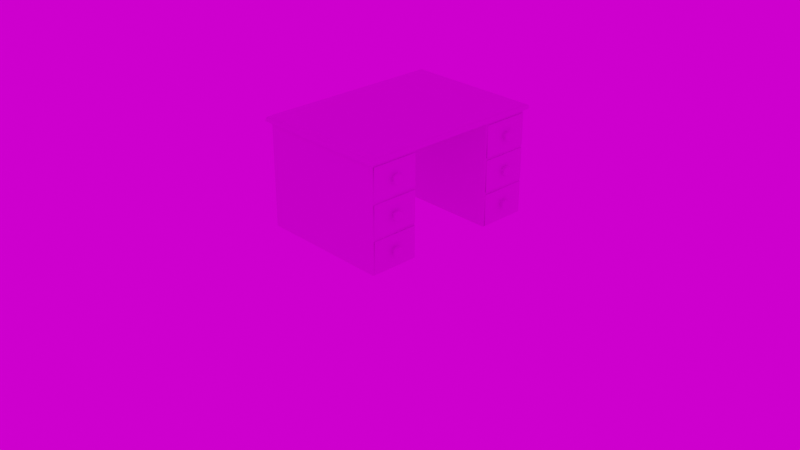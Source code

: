 # Source: OfficeDesk_nib_v02.blend  (saved by Blender 4.1.23; exported with 4.5.12 LTS)
import bpy
from mathutils import Matrix  # noqa: F401  (used for matrix-valued properties, if any)

bpy.ops.wm.read_factory_settings(use_empty=True)
scene = bpy.context.scene
scene.name = 'Scene'

# ---- collections
col_collection = bpy.data.collections.new('Collection'); scene.collection.children.link(col_collection)
col_extras = bpy.data.collections.new('Extras'); scene.collection.children.link(col_extras)
col_backup = bpy.data.collections.new('Backup'); scene.collection.children.link(col_backup)

# ---- images (referenced by path relative to the original .blend; pixels are not part of the script)
import os
ASSET_DIR = os.environ.get("B2B_ASSET_DIR", "")  # directory of the original .blend (textures are referenced by path, not embedded)
HERE = os.path.dirname(os.path.abspath(__file__))  # packed textures are extracted next to this script under _unpacked/

def load_image(name, relpath, width, height, colorspace="sRGB"):
    """Load a texture the original file referenced (path relative to the .blend, or extracted next to this script)."""
    p = next((c for c in (os.path.join(HERE, relpath), os.path.join(ASSET_DIR, relpath)) if relpath and os.path.exists(c)), "")
    if p:
        img = bpy.data.images.load(p, check_existing=True)
        img.name = name
    else:  # same state as the original file: an image datablock whose file is absent (Cycles renders it pink)
        img = bpy.data.images.new(name, width, height)
        img.source = "FILE"
        img.filepath = "//" + (relpath or name)
    img.colorspace_settings.name = colorspace
    return img
img_abandoned_slipway_1k_hdr = load_image('abandoned_slipway_1k.hdr', 'abandoned_slipway_1k.hdr', 1024, 1024, 'Linear Rec.709')

# ---- materials (node trees are filled in below, after node groups)
mat_material = bpy.data.materials.new('Material')
mat_material.alpha_threshold = 0.0
mat_material.roughness = 0.5
mat_material.line_color = (0.0, 0.0, 0.0, 1.0)

# ---- node groups
ng_auto_smooth = bpy.data.node_groups.new('Auto Smooth', 'GeometryNodeTree')
_s = ng_auto_smooth.interface.new_socket(name='Geometry', in_out='OUTPUT', socket_type='NodeSocketGeometry')
_s = ng_auto_smooth.interface.new_socket(name='Geometry', in_out='INPUT', socket_type='NodeSocketGeometry')
_s = ng_auto_smooth.interface.new_socket(name='Angle', in_out='INPUT', socket_type='NodeSocketFloat')
_s.subtype = 'ANGLE'
_s.min_value = 0.0
_s.max_value = 3.142
ng_auto_smooth.is_modifier = True
_N = ng_auto_smooth.nodes; _L = ng_auto_smooth.links
n0 = _N.new('NodeGroupOutput'); n0.name = 'Group Output'; n0.location = (480, -100)
n1 = _N.new('NodeGroupInput'); n1.name = 'Group Input'; n1.location = (-420, -300)
n2 = _N.new('NodeGroupInput'); n2.name = 'Group Input.001'; n2.location = (-60, -100)
n3 = _N.new('GeometryNodeSetShadeSmooth'); n3.name = 'Set Shade Smooth'; n3.location = (120, -100)
n3.domain = 'EDGE'
n4 = _N.new('GeometryNodeSetShadeSmooth'); n4.name = 'Set Shade Smooth.001'; n4.location = (300, -100)
n5 = _N.new('GeometryNodeInputMeshEdgeAngle'); n5.name = 'Edge Angle'; n5.location = (-420, -220)
n6 = _N.new('GeometryNodeInputEdgeSmooth'); n6.name = 'Is Edge Smooth'; n6.location = (-60, -160)
n7 = _N.new('GeometryNodeInputShadeSmooth'); n7.name = 'Is Face Smooth'; n7.location = (-240, -340)
n8 = _N.new('FunctionNodeBooleanMath'); n8.name = 'Boolean Math'; n8.location = (-60, -220)
n9 = _N.new('FunctionNodeCompare'); n9.name = 'Compare'; n9.location = (-240, -180)
n9.operation = 'LESS_EQUAL'
_L.new(n5.outputs[0], n9.inputs[0])
_L.new(n4.outputs[0], n0.inputs[0])
_L.new(n1.outputs[1], n9.inputs[1])
_L.new(n9.outputs[0], n8.inputs[0])
_L.new(n7.outputs[0], n8.inputs[1])
_L.new(n2.outputs[0], n3.inputs[0])
_L.new(n6.outputs[0], n3.inputs[1])
_L.new(n3.outputs[0], n4.inputs[0])
_L.new(n8.outputs[0], n3.inputs[2])
n0.is_active_output = True

# ---- material node trees
mat_material.use_nodes = True; mat_material.node_tree.nodes.clear()
_N = mat_material.node_tree.nodes; _L = mat_material.node_tree.links
n0 = _N.new('ShaderNodeOutputMaterial'); n0.name = 'Material Output'; n0.location = (300, 300)
n1 = _N.new('ShaderNodeBsdfPrincipled'); n1.name = 'Principled BSDF'; n1.location = (10, 300)
n1.distribution = 'GGX'
n1.subsurface_method = 'RANDOM_WALK_SKIN'
n1.inputs[3].default_value = 1.45
n1.inputs[27].default_value = (0.0, 0.0, 0.0, 1.0)
n1.inputs[28].default_value = 1.0
_L.new(n1.outputs[0], n0.inputs[0])
n0.is_active_output = True

# ---- world
world_world = bpy.data.worlds.new('World'); scene.world = world_world
world_world.use_nodes = True; world_world.node_tree.nodes.clear()
_N = world_world.node_tree.nodes; _L = world_world.node_tree.links
n0 = _N.new('ShaderNodeOutputWorld'); n0.name = 'World Output'; n0.location = (300, 300)
n1 = _N.new('ShaderNodeBackground'); n1.name = 'Background'; n1.location = (10, 300)
n2 = _N.new('ShaderNodeMapping'); n2.name = 'Mapping'; n2.location = (-450, 260)
n3 = _N.new('ShaderNodeTexCoord'); n3.name = 'Texture Coordinate'; n3.location = (-630, 260)
n4 = _N.new('ShaderNodeTexEnvironment'); n4.name = 'Environment Texture'; n4.location = (-270, 260)
n4.image = img_abandoned_slipway_1k_hdr
_L.new(n1.outputs[0], n0.inputs[0])
_L.new(n2.outputs[0], n4.inputs[0])
_L.new(n3.outputs[0], n2.inputs[0])
_L.new(n4.outputs[0], n1.inputs[0])
n0.is_active_output = True
world_world.color = (0.05088, 0.05088, 0.05088)
world_world.use_sun_shadow = False
world_world.sun_shadow_jitter_overblur = 0.0

# ---- cameras
cam_camera = bpy.data.cameras.new('Camera')
cam_camera.clip_end = 100.0
cam_camera.ortho_scale = 7.314

# ---- lights
light_light = bpy.data.lights.new('Light', 'POINT')
light_light.transmission_factor = 0.0
light_light.use_soft_falloff = False
light_light.energy = 1000.0
light_light.shadow_soft_size = 0.1
light_light.shadow_maximum_resolution = 0.006
light_light.use_absolute_resolution = True

# ---- meshes
me_cube = bpy.data.meshes.new('Cube')
me_cube.from_pydata([(0.7172, 1.0, 0.1), (0.7172, 1.0, -1.0), (0.7172, -1.0, 0.1), (0.7172, -1.0, -1.0), (-0.7172, 1.0, 0.1), (-0.7172, 1.0, -1.0), (-0.7172, -1.0, 0.1), (-0.7172, -1.0, -1.0), (-0.7172, 0.4726, -1.0), (-0.7172, -0.4726, -1.0), (0.7172, 0.4726, 0.1), (0.7172, -0.4726, 0.1), (-0.7172, -0.4726, 0.1), (-0.7172, 0.4726, 0.1), (0.7172, -0.4726, -1.0), (0.7172, 0.4726, -1.0), (0.7172, -1.0, 0.1), (-0.7172, -1.0, 0.1), (0.7172, -0.4726, 0.1), (-0.7172, 0.4726, 0.1), (-0.7172, 1.0, 0.1), (0.7172, 1.0, 0.1), (0.7172, 0.4726, 0.1), (-0.7172, -0.4726, 0.1), (0.7172, -1.0, 0.1649), (-0.7172, -1.0, 0.1649), (0.7172, -0.4726, 0.1649), (-0.7172, 0.4726, 0.1649), (-0.7172, 1.0, 0.1649), (0.7172, 1.0, 0.1649), (0.7172, 0.4726, 0.1649), (-0.7172, -0.4726, 0.1649), (0.7558, -1.054, 0.1246), (-0.7558, -1.054, 0.1246), (0.7558, -0.498, 0.1246), (-0.7558, 0.498, 0.1246), (-0.7558, 1.054, 0.1246), (0.7558, 1.054, 0.1246), (0.7558, 0.498, 0.1246), (-0.7558, -0.498, 0.1246), (0.7463, 0.4918, 0.1649), (0.7463, 1.041, 0.1649), (0.7463, -1.041, 0.1649), (-0.7463, -1.041, 0.1649), (0.7463, -0.4918, 0.1649), (-0.7463, 0.4918, 0.1649), (-0.7463, 1.041, 0.1649), (-0.7463, -0.4918, 0.1649), (0.7172, -1.0, 0.1825), (-0.7172, -1.0, 0.1825), (0.7172, -0.4726, 0.1825), (-0.7172, 0.4726, 0.1825), (-0.7172, 1.0, 0.1825), (0.7172, 1.0, 0.1825), (0.7172, 0.4726, 0.1825), (-0.7172, -0.4726, 0.1825), (-0.7172, -1.0, -0.6333), (-0.7172, -1.0, -0.2667), (0.7172, -1.0, -0.2667), (0.7172, -1.0, -0.6333), (0.7172, -0.4726, -0.2667), (0.7172, -0.4726, -0.6333), (-0.7172, -0.4726, -0.2667), (-0.7172, -0.4726, -0.6333), (0.7172, 1.0, -0.2667), (0.7172, 1.0, -0.6333), (-0.7172, 1.0, -0.2667), (-0.7172, 1.0, -0.6333), (0.7172, 0.4726, -0.2667), (0.7172, 0.4726, -0.6333), (-0.7172, 0.4726, -0.2667), (-0.7172, 0.4726, -0.6333), (0.7172, -0.4958, -0.2434), (0.7172, -0.4958, 0.07677), (0.7172, -0.9768, 0.07677), (0.7172, -0.9768, -0.2434), (0.7172, 0.9768, -0.2434), (0.7172, 0.9768, 0.07677), (0.7172, 0.4958, 0.07677), (0.7172, 0.4958, -0.2434), (0.7172, -0.4958, -0.9768), (0.7172, -0.4958, -0.6566), (0.7172, -0.9768, -0.6566), (0.7172, -0.9768, -0.9768), (0.7172, -0.4958, -0.6101), (0.7172, -0.4958, -0.2899), (0.7172, -0.9768, -0.2899), (0.7172, -0.9768, -0.6101), (0.7172, 0.9768, -0.9768), (0.7172, 0.9768, -0.6566), (0.7172, 0.4958, -0.6566), (0.7172, 0.4958, -0.9768), (0.7172, 0.9768, -0.6101), (0.7172, 0.9768, -0.2899), (0.7172, 0.4958, -0.2899), (0.7172, 0.4958, -0.6101), (-0.5616, -0.4958, 0.07677), (-0.5616, -0.4958, -0.2434), (-0.5616, -0.9768, -0.2434), (-0.5616, -0.9768, 0.07677), (-0.5616, 0.9768, 0.07677), (-0.5616, 0.9768, -0.2434), (-0.5616, 0.4958, -0.2434), (-0.5616, 0.4958, 0.07677), (-0.5616, -0.4958, -0.6566), (-0.5616, -0.4958, -0.9768), (-0.5616, -0.9768, -0.9768), (-0.5616, -0.9768, -0.6566), (-0.5616, -0.4958, -0.2899), (-0.5616, -0.4958, -0.6101), (-0.5616, -0.9768, -0.6101), (-0.5616, -0.9768, -0.2899), (-0.5616, 0.9768, -0.6566), (-0.5616, 0.9768, -0.9768), (-0.5616, 0.4958, -0.9768), (-0.5616, 0.4958, -0.6566), (-0.5616, 0.9768, -0.2899), (-0.5616, 0.9768, -0.6101), (-0.5616, 0.4958, -0.6101), (-0.5616, 0.4958, -0.2899)], [], [(6, 2, 16, 17), (58, 2, 6, 57), (70, 13, 4, 66), (9, 14, 3, 7), (84, 85, 108, 109), (66, 4, 0, 64), (79, 76, 101, 102), (5, 1, 15, 8), (57, 6, 12, 62), (13, 12, 23, 19), (0, 4, 20, 21), (18, 22, 38, 34), (28, 29, 41, 46), (22, 21, 37, 38), (11, 10, 22, 18), (4, 13, 19, 20), (2, 11, 18, 16), (12, 6, 17, 23), (10, 0, 21, 22), (31, 25, 49, 55), (24, 26, 50, 48), (29, 28, 52, 53), (27, 28, 46, 45), (21, 20, 36, 37), (26, 24, 42, 44), (20, 19, 35, 36), (24, 25, 43, 42), (33, 32, 42, 43), (36, 35, 45, 46), (38, 37, 41, 40), (35, 39, 47, 45), (34, 38, 40, 44), (37, 36, 46, 41), (32, 34, 44, 42), (39, 33, 43, 47), (29, 30, 40, 41), (23, 17, 33, 39), (30, 26, 44, 40), (19, 23, 39, 35), (25, 31, 47, 43), (17, 16, 32, 33), (31, 27, 45, 47), (16, 18, 34, 32), (61, 14, 9, 63), (68, 10, 13, 70), (10, 11, 12, 13), (50, 55, 49, 48), (53, 52, 51, 54), (54, 51, 55, 50), (30, 29, 53, 54), (28, 27, 51, 52), (25, 24, 48, 49), (27, 31, 55, 51), (26, 30, 54, 50), (11, 60, 62, 12), (60, 61, 63, 62), (7, 56, 63, 9), (56, 57, 62, 63), (80, 81, 104, 105), (75, 72, 97, 98), (3, 59, 56, 7), (59, 58, 57, 56), (15, 69, 71, 8), (69, 68, 70, 71), (76, 77, 100, 101), (72, 73, 96, 97), (5, 67, 65, 1), (67, 66, 64, 65), (8, 71, 67, 5), (71, 70, 66, 67), (60, 11, 73, 72), (11, 2, 74, 73), (2, 58, 75, 74), (58, 60, 72, 75), (64, 0, 77, 76), (0, 10, 78, 77), (10, 68, 79, 78), (68, 64, 76, 79), (14, 61, 81, 80), (61, 59, 82, 81), (59, 3, 83, 82), (3, 14, 80, 83), (61, 60, 85, 84), (60, 58, 86, 85), (58, 59, 87, 86), (59, 61, 84, 87), (1, 65, 89, 88), (65, 69, 90, 89), (69, 15, 91, 90), (15, 1, 88, 91), (65, 64, 93, 92), (64, 68, 94, 93), (68, 69, 95, 94), (69, 65, 92, 95), (97, 96, 99, 98), (101, 100, 103, 102), (105, 104, 107, 106), (109, 108, 111, 110), (113, 112, 115, 114), (117, 116, 119, 118), (73, 74, 99, 96), (83, 80, 105, 106), (88, 89, 112, 113), (77, 78, 103, 100), (87, 84, 109, 110), (92, 93, 116, 117), (74, 75, 98, 99), (81, 82, 107, 104), (91, 88, 113, 114), (78, 79, 102, 103), (85, 86, 111, 108), (95, 92, 117, 118), (82, 83, 106, 107), (89, 90, 115, 112), (86, 87, 110, 111), (93, 94, 119, 116), (90, 91, 114, 115), (94, 95, 118, 119)])
me_cube.polygons.foreach_set('use_smooth', [True] * 118)
_uv = me_cube.uv_layers.new(name='UVMap')
_uv.uv.foreach_set('vector', [0.625, 1.0, 0.625, 0.75, 0.625, 0.75, 0.625, 1.0, 0.5417, 0.75, 0.625, 0.75, 0.625, 1.0, 0.5417, 1.0, 0.5417, 0.1667, 0.625, 0.1667, 0.625, 0.25, 0.5417, 0.25, 0.125, 0.6667, 0.375, 0.6667, 0.375, 0.75, 0.125, 0.75, 0.4636, 0.6703, 0.5364, 0.6703, 0.5364, 0.6703, 0.4636, 0.6703, 0.5417, 0.25, 0.625, 0.25, 0.625, 0.5, 0.5417, 0.5, 0.5469, 0.5797, 0.5469, 0.5037, 0.5469, 0.5037, 0.5469, 0.5797, 0.125, 0.5, 0.375, 0.5, 0.375, 0.5833, 0.125, 0.5833, 0.5417, 0.0, 0.625, 0.0, 0.625, 0.08333, 0.5417, 0.08333, 0.625, 0.1667, 0.625, 0.08333, 0.625, 0.08333, 0.625, 0.1667, 0.625, 0.5, 0.625, 0.25, 0.625, 0.25, 0.625, 0.5, 0.625, 0.6667, 0.625, 0.5833, 0.625, 0.5833, 0.625, 0.6667, 0.875, 0.5, 0.625, 0.5, 0.625, 0.5, 0.875, 0.5, 0.625, 0.5833, 0.625, 0.5, 0.625, 0.5, 0.625, 0.5833, 0.625, 0.6667, 0.625, 0.5833, 0.625, 0.5833, 0.625, 0.6667, 0.625, 0.25, 0.625, 0.1667, 0.625, 0.1667, 0.625, 0.25, 0.625, 0.75, 0.625, 0.6667, 0.625, 0.6667, 0.625, 0.75, 0.625, 0.08333, 0.625, 0.0, 0.625, 0.0, 0.625, 0.08333, 0.625, 0.5833, 0.625, 0.5, 0.625, 0.5, 0.625, 0.5833, 0.875, 0.6667, 0.875, 0.75, 0.875, 0.75, 0.875, 0.6667, 0.625, 0.75, 0.625, 0.6667, 0.625, 0.6667, 0.625, 0.75, 0.625, 0.5, 0.875, 0.5, 0.875, 0.5, 0.625, 0.5, 0.875, 0.5833, 0.875, 0.5, 0.875, 0.5, 0.875, 0.5833, 0.625, 0.5, 0.625, 0.25, 0.625, 0.25, 0.625, 0.5, 0.625, 0.6667, 0.625, 0.75, 0.625, 0.75, 0.625, 0.6667, 0.625, 0.25, 0.625, 0.1667, 0.625, 0.1667, 0.625, 0.25, 0.625, 0.75, 0.875, 0.75, 0.875, 0.75, 0.625, 0.75, 0.625, 1.0, 0.625, 0.75, 0.625, 0.75, 0.625, 1.0, 0.625, 0.25, 0.625, 0.1667, 0.625, 0.1667, 0.625, 0.25, 0.625, 0.5833, 0.625, 0.5, 0.625, 0.5, 0.625, 0.5833, 0.625, 0.1667, 0.625, 0.08333, 0.625, 0.08333, 0.625, 0.1667, 0.625, 0.6667, 0.625, 0.5833, 0.625, 0.5833, 0.625, 0.6667, 0.625, 0.5, 0.625, 0.25, 0.625, 0.25, 0.625, 0.5, 0.625, 0.75, 0.625, 0.6667, 0.625, 0.6667, 0.625, 0.75, 0.625, 0.08333, 0.625, 0.0, 0.625, 0.0, 0.625, 0.08333, 0.625, 0.5, 0.625, 0.5833, 0.625, 0.5833, 0.625, 0.5, 0.625, 0.08333, 0.625, 0.0, 0.625, 0.0, 0.625, 0.08333, 0.625, 0.5833, 0.625, 0.6667, 0.625, 0.6667, 0.625, 0.5833, 0.625, 0.1667, 0.625, 0.08333, 0.625, 0.08333, 0.625, 0.1667, 0.875, 0.75, 0.875, 0.6667, 0.875, 0.6667, 0.875, 0.75, 0.625, 1.0, 0.625, 0.75, 0.625, 0.75, 0.625, 1.0, 0.875, 0.6667, 0.875, 0.5833, 0.875, 0.5833, 0.875, 0.6667, 0.625, 0.75, 0.625, 0.6667, 0.625, 0.6667, 0.625, 0.75, 0.4583, 0.6667, 0.375, 0.6667, 0.375, 0.08333, 0.4583, 0.08333, 0.5417, 0.5833, 0.625, 0.5833, 0.625, 0.1667, 0.4583, 0.3056, 0.625, 0.5833, 0.625, 0.6667, 0.625, 0.08333, 0.625, 0.1667, 0.625, 0.6667, 0.875, 0.6667, 0.875, 0.75, 0.625, 0.75, 0.625, 0.5, 0.875, 0.5, 0.875, 0.5833, 0.625, 0.5833, 0.625, 0.5833, 0.875, 0.5833, 0.875, 0.6667, 0.625, 0.6667, 0.625, 0.5833, 0.625, 0.5, 0.625, 0.5, 0.625, 0.5833, 0.875, 0.5, 0.875, 0.5833, 0.875, 0.5833, 0.875, 0.5, 0.875, 0.75, 0.625, 0.75, 0.625, 0.75, 0.875, 0.75, 0.875, 0.5833, 0.875, 0.6667, 0.875, 0.6667, 0.875, 0.5833, 0.625, 0.6667, 0.625, 0.5833, 0.625, 0.5833, 0.625, 0.6667, 0.625, 0.6667, 0.5417, 0.6667, 0.5417, 0.08333, 0.625, 0.08333, 0.5417, 0.6667, 0.4583, 0.6667, 0.4583, 0.08333, 0.5417, 0.08333, 0.375, 0.0, 0.4583, 0.0, 0.4583, 0.08333, 0.375, 0.08333, 0.4583, 0.0, 0.5417, 0.0, 0.5417, 0.08333, 0.4583, 0.08333, 0.3803, 0.6703, 0.4531, 0.6703, 0.4531, 0.6703, 0.3803, 0.6703, 0.5469, 0.7463, 0.5469, 0.6703, 0.5469, 0.6703, 0.5469, 0.7463, 0.375, 0.75, 0.4583, 0.75, 0.4583, 1.0, 0.375, 1.0, 0.4583, 0.75, 0.5417, 0.75, 0.5417, 1.0, 0.4583, 1.0, 0.375, 0.5833, 0.4583, 0.5833, 0.2917, 0.4444, 0.125, 0.5833, 0.4583, 0.5833, 0.5417, 0.5833, 0.4583, 0.3056, 0.2917, 0.4444, 0.5469, 0.5037, 0.6197, 0.5037, 0.6197, 0.5037, 0.5469, 0.5037, 0.5469, 0.6703, 0.6197, 0.6703, 0.6197, 0.6703, 0.5469, 0.6703, 0.375, 0.25, 0.4583, 0.25, 0.4583, 0.5, 0.375, 0.5, 0.4583, 0.25, 0.5417, 0.25, 0.5417, 0.5, 0.4583, 0.5, 0.375, 0.1667, 0.4583, 0.1667, 0.4583, 0.25, 0.375, 0.25, 0.4583, 0.1667, 0.5417, 0.1667, 0.5417, 0.25, 0.4583, 0.25, 0.5417, 0.6667, 0.625, 0.6667, 0.6197, 0.6703, 0.5469, 0.6703, 0.625, 0.6667, 0.625, 0.75, 0.6197, 0.7463, 0.6197, 0.6703, 0.625, 0.75, 0.5417, 0.75, 0.5469, 0.7463, 0.6197, 0.7463, 0.5417, 0.75, 0.5417, 0.6667, 0.5469, 0.6703, 0.5469, 0.7463, 0.5417, 0.5, 0.625, 0.5, 0.6197, 0.5037, 0.5469, 0.5037, 0.625, 0.5, 0.625, 0.5833, 0.6197, 0.5797, 0.6197, 0.5037, 0.625, 0.5833, 0.5417, 0.5833, 0.5469, 0.5797, 0.6197, 0.5797, 0.5417, 0.5833, 0.5417, 0.5, 0.5469, 0.5037, 0.5469, 0.5797, 0.375, 0.6667, 0.4583, 0.6667, 0.4531, 0.6703, 0.3803, 0.6703, 0.4583, 0.6667, 0.4583, 0.75, 0.4531, 0.7463, 0.4531, 0.6703, 0.4583, 0.75, 0.375, 0.75, 0.3803, 0.7463, 0.4531, 0.7463, 0.375, 0.75, 0.375, 0.6667, 0.3803, 0.6703, 0.3803, 0.7463, 0.4583, 0.6667, 0.5417, 0.6667, 0.5364, 0.6703, 0.4636, 0.6703, 0.5417, 0.6667, 0.5417, 0.75, 0.5364, 0.7463, 0.5364, 0.6703, 0.5417, 0.75, 0.4583, 0.75, 0.4636, 0.7463, 0.5364, 0.7463, 0.4583, 0.75, 0.4583, 0.6667, 0.4636, 0.6703, 0.4636, 0.7463, 0.375, 0.5, 0.4583, 0.5, 0.4531, 0.5037, 0.3803, 0.5037, 0.4583, 0.5, 0.4583, 0.5833, 0.4531, 0.5797, 0.4531, 0.5037, 0.4583, 0.5833, 0.375, 0.5833, 0.3803, 0.5797, 0.4531, 0.5797, 0.375, 0.5833, 0.375, 0.5, 0.3803, 0.5037, 0.3803, 0.5797, 0.4583, 0.5, 0.5417, 0.5, 0.5364, 0.5037, 0.4636, 0.5037, 0.5417, 0.5, 0.5417, 0.5833, 0.5364, 0.5797, 0.5364, 0.5037, 0.5417, 0.5833, 0.4583, 0.5833, 0.4636, 0.5797, 0.5364, 0.5797, 0.4583, 0.5833, 0.4583, 0.5, 0.4636, 0.5037, 0.4636, 0.5797, 0.5469, 0.6703, 0.6197, 0.6703, 0.6197, 0.7463, 0.5469, 0.7463, 0.5469, 0.5037, 0.6197, 0.5037, 0.6197, 0.5797, 0.5469, 0.5797, 0.3803, 0.6703, 0.4531, 0.6703, 0.4531, 0.7463, 0.3803, 0.7463, 0.4636, 0.6703, 0.5364, 0.6703, 0.5364, 0.7463, 0.4636, 0.7463, 0.3803, 0.5037, 0.4531, 0.5037, 0.4531, 0.5797, 0.3803, 0.5797, 0.4636, 0.5037, 0.5364, 0.5037, 0.5364, 0.5797, 0.4636, 0.5797, 0.6197, 0.6703, 0.6197, 0.7463, 0.6197, 0.7463, 0.6197, 0.6703, 0.3803, 0.7463, 0.3803, 0.6703, 0.3803, 0.6703, 0.3803, 0.7463, 0.3803, 0.5037, 0.4531, 0.5037, 0.4531, 0.5037, 0.3803, 0.5037, 0.6197, 0.5037, 0.6197, 0.5797, 0.6197, 0.5797, 0.6197, 0.5037, 0.4636, 0.7463, 0.4636, 0.6703, 0.4636, 0.6703, 0.4636, 0.7463, 0.4636, 0.5037, 0.5364, 0.5037, 0.5364, 0.5037, 0.4636, 0.5037, 0.6197, 0.7463, 0.5469, 0.7463, 0.5469, 0.7463, 0.6197, 0.7463, 0.4531, 0.6703, 0.4531, 0.7463, 0.4531, 0.7463, 0.4531, 0.6703, 0.3803, 0.5797, 0.3803, 0.5037, 0.3803, 0.5037, 0.3803, 0.5797, 0.6197, 0.5797, 0.5469, 0.5797, 0.5469, 0.5797, 0.6197, 0.5797, 0.5364, 0.6703, 0.5364, 0.7463, 0.5364, 0.7463, 0.5364, 0.6703, 0.4636, 0.5797, 0.4636, 0.5037, 0.4636, 0.5037, 0.4636, 0.5797, 0.4531, 0.7463, 0.3803, 0.7463, 0.3803, 0.7463, 0.4531, 0.7463, 0.4531, 0.5037, 0.4531, 0.5797, 0.4531, 0.5797, 0.4531, 0.5037, 0.5364, 0.7463, 0.4636, 0.7463, 0.4636, 0.7463, 0.5364, 0.7463, 0.5364, 0.5037, 0.5364, 0.5797, 0.5364, 0.5797, 0.5364, 0.5037, 0.4531, 0.5797, 0.3803, 0.5797, 0.3803, 0.5797, 0.4531, 0.5797, 0.5364, 0.5797, 0.4636, 0.5797, 0.4636, 0.5797, 0.5364, 0.5797])
me_cube.materials.append(mat_material)
me_cube.use_mirror_vertex_groups = False
me_cube.update()
me_cube_001 = bpy.data.meshes.new('Cube.001')
me_cube_001.from_pydata([(0.06493, -0.02951, -0.02789), (0.06493, -0.02951, 0.02923), (0.06493, 0.0276, -0.02789), (0.06493, 0.0276, 0.02923), (0.04002, 0.03357, -0.03419), (0.04002, 0.03357, 0.0371), (0.04002, -0.03771, -0.03419), (0.04002, -0.03771, 0.0371), (0.05435, 0.03455, 0.03726), (0.06081, 0.03167, 0.03375), (0.04696, -0.03877, -0.03549), (0.05435, -0.03774, -0.03502), (0.06081, -0.03411, -0.03203), (0.06081, 0.03167, -0.03203), (0.05435, 0.03455, -0.03502), (0.02882, 0.02407, -0.02421), (0.00957, 0.02374, -0.02384), (0.00957, 0.02374, 0.02432), (0.02882, 0.02407, 0.02487), (0.00957, -0.02442, -0.02384), (0.02882, -0.02501, -0.02421), (0.06081, -0.03411, 0.03375), (0.05435, -0.03774, 0.03726), (0.04696, -0.03877, 0.0382), (0.02882, -0.02501, 0.02487), (0.00957, -0.02442, 0.02432), (0.04002, 0.01742, 0.04712), (0.04002, -0.02156, 0.04712), (0.04002, 0.01742, -0.04421), (0.04002, -0.02156, -0.04421), (0.04002, -0.04774, 0.02095), (0.04002, -0.04774, -0.01804), (0.04002, 0.0436, 0.02095), (0.04002, 0.0436, -0.01804), (0.05445, 0.04474, -0.01864), (0.05445, 0.04474, 0.02087), (0.06121, 0.04065, -0.01731), (0.06121, 0.04065, 0.01899), (0.05445, 0.01817, -0.04521), (0.06121, 0.01695, -0.04101), (0.05445, -0.02135, -0.04521), (0.06121, -0.01934, -0.04101), (0.06121, 0.01695, 0.04268), (0.05445, 0.01817, 0.04745), (0.04698, 0.01822, 0.04856), (0.06121, -0.01934, 0.04268), (0.05445, -0.02135, 0.04745), (0.04698, -0.02207, 0.04856), (0.02882, 0.01295, 0.03177), (0.00957, 0.01283, 0.03109), (0.02882, -0.01389, 0.03177), (0.00957, -0.01351, 0.03109), (0.00957, 0.01283, -0.03061), (0.02882, 0.01295, -0.03111), (0.00957, -0.01351, -0.03061), (0.02882, -0.01389, -0.03111), (0.06121, -0.04304, -0.01731), (0.06121, -0.04304, 0.01899), (0.05445, -0.04792, -0.01864), (0.05445, -0.04792, 0.02087), (0.04698, -0.04914, -0.0188), (0.04698, -0.04914, 0.0215), (0.02882, -0.03191, -0.01309), (0.02882, -0.03191, 0.01375), (0.00957, -0.03119, -0.01293), (0.00957, -0.03119, 0.01341), (0.00957, 0.03051, -0.01293), (0.00957, 0.03051, 0.01341), (0.02882, 0.03097, -0.01309), (0.02882, 0.03097, 0.01375), (0.06493, -0.02951, 0.01959), (0.06493, 0.0276, 0.01959), (0.06493, -0.02951, -0.01801), (0.06493, 0.0276, -0.01801), (0.06493, -0.01993, 0.02923), (0.06835, -0.01993, 0.01959), (0.06835, -0.01993, -0.01801), (0.06493, -0.01993, -0.02789), (0.06493, 0.01767, 0.02923), (0.06835, 0.01767, 0.01959), (0.06835, 0.01767, -0.01801), (0.06493, 0.01767, -0.02789), (0.0006667, 0.2398, -0.1594), (0.0006667, 0.2398, 0.1594), (0.0006667, -0.2398, 0.1594), (0.0006667, -0.2398, -0.1594), (-0.0006665, 0.2152, -0.1363), (-0.0006665, 0.2158, 0.1426), (-0.0006665, -0.2158, 0.1426), (-0.0006665, -0.2152, -0.1363), (-1.213, 0.2152, 0.1426), (-1.213, 0.2145, -0.1356), (-1.213, -0.2145, -0.1356), (-1.213, -0.2152, 0.1426), (0.009333, 0.2398, -0.1594), (0.009333, 0.2398, 0.1594), (0.009333, -0.2398, 0.1594), (0.009333, -0.2398, -0.1594), (-0.0006665, 0.2216, -0.1427), (-0.0006665, 0.2245, 0.1426), (-0.0006665, -0.2245, 0.1426), (-0.0006665, -0.2216, -0.1427), (-1.22, 0.2216, 0.1426), (-1.218, 0.2203, -0.1414), (-1.218, -0.2203, -0.1414), (-1.22, -0.2216, 0.1426), (0.04718, 0.03406, 0.03718), (0.04718, 0.03406, -0.0346), (0.04724, 0.04417, -0.01834), (0.04724, 0.04417, 0.02091), (0.04724, -0.02145, -0.04471), (0.04724, 0.0178, -0.04471), (0.04002, 0.022, 0.04428), (0.0006667, 0.2398, -0.1594), (0.0006667, -0.2398, 0.1594), (0.009333, 0.2398, -0.1594), (0.009333, -0.2398, 0.1594)], [], [(69, 18, 5, 32), (47, 44, 26, 27), (41, 77, 0, 12), (9, 37, 35, 8), (12, 11, 40, 41), (69, 67, 17, 18), (24, 63, 30, 7, 27, 50), (10, 6, 29, 110), (66, 67, 69, 68), (74, 45, 21, 1), (76, 72, 0, 77), (52, 53, 55, 54), (20, 55, 29, 6, 31, 62), (27, 26, 48, 50), (65, 64, 62, 63), (13, 14, 34, 36), (33, 4, 15, 68), (21, 45, 46, 22), (110, 29, 28, 111), (39, 38, 14, 13), (23, 47, 27, 7), (22, 46, 47, 23), (42, 9, 8, 43), (31, 60, 61, 30), (61, 59, 22, 23), (109, 108, 33, 32), (60, 58, 59, 61), (64, 19, 20, 62), (111, 28, 4, 107), (72, 56, 12, 0), (41, 40, 38, 39), (25, 65, 63, 24), (25, 24, 50, 51), (49, 48, 18, 17), (18, 48, 26, 112), (68, 69, 32, 33), (19, 54, 55, 20), (52, 16, 15, 53), (45, 42, 43, 46), (106, 109, 32, 5), (4, 28, 53, 15), (107, 4, 33, 108), (58, 56, 57, 59), (73, 2, 13, 36), (6, 10, 60, 31), (10, 11, 58, 60), (29, 55, 53, 28), (11, 12, 56, 58), (31, 30, 63, 62), (112, 26, 44), (7, 30, 61, 23), (48, 49, 51, 50), (37, 36, 34, 35), (43, 44, 47, 46), (68, 15, 16, 66), (57, 21, 22, 59), (74, 1, 70, 75), (1, 21, 57, 70), (3, 71, 37, 9), (75, 70, 72, 76), (70, 57, 56, 72), (71, 73, 36, 37), (80, 76, 77, 81), (79, 75, 76, 80), (78, 74, 75, 79), (78, 42, 45, 74), (39, 13, 2, 81), (73, 80, 81, 2), (71, 79, 80, 73), (3, 78, 79, 71), (3, 9, 42, 78), (41, 39, 81, 77), (85, 82, 94, 97), (89, 88, 100, 101, 98, 99, 87, 86), (102, 90, 87, 99), (98, 103, 102, 99), (100, 105, 104, 101), (101, 104, 103, 98), (103, 104, 105, 102), (82, 85, 84, 83), (83, 84, 96, 95), (84, 85, 97, 96), (86, 87, 90, 91), (89, 86, 91, 92), (88, 89, 92, 93), (94, 95, 96, 97), (91, 90, 93, 92), (82, 83, 95, 94), (14, 107, 108, 34), (8, 35, 109, 106), (38, 111, 107, 14), (35, 34, 108, 109), (40, 110, 111, 38), (11, 10, 110, 40), (106, 44, 43, 8), (5, 18, 112), (5, 112, 44, 106), (93, 90, 102, 105), (88, 93, 105, 100), (84, 96, 116, 114), (82, 94, 115, 113)])
me_cube_001.polygons.foreach_set('use_smooth', [True] * 101)
_k = set([(0, 72), (0, 77), (1, 70), (1, 74), (2, 73), (2, 81), (3, 71), (3, 78), (4, 28), (4, 33), (5, 32), (5, 112), (6, 29), (6, 31), (7, 27), (7, 30), (9, 37), (9, 42), (12, 41), (12, 56), (13, 36), (13, 39), (21, 45), (21, 57), (26, 27), (26, 44), (26, 112), (27, 47), (28, 29), (28, 111), (29, 110), (30, 31), (30, 61), (31, 60), (32, 33), (32, 109), (33, 108), (34, 36), (34, 108), (35, 37), (35, 109), (36, 37), (38, 39), (38, 111), (39, 41), (40, 41), (40, 110), (42, 43), (42, 45), (43, 44), (45, 46), (46, 47), (56, 57), (56, 58), (57, 59), (58, 60), (59, 61), (70, 72), (71, 73), (74, 78), (77, 81)])
me_cube_001.attributes.new('sharp_edge', 'BOOLEAN', 'EDGE').data.foreach_set('value', [ (min(e.vertices), max(e.vertices)) in _k for e in me_cube_001.edges])
_uv = me_cube_001.uv_layers.new(name='UVMap')
_uv.uv.foreach_set('vector', [0.7857, 0.6468, 0.7917, 0.6432, 0.799, 0.6477, 0.7904, 0.6529, 0.6719, 0.671, 0.6937, 0.6711, 0.6932, 0.6748, 0.6721, 0.6748, 0.2117, 0.8898, 0.2122, 0.8827, 0.2174, 0.8827, 0.2197, 0.8849, 0.7419, 0.6747, 0.7339, 0.6749, 0.7349, 0.6713, 0.7438, 0.6712, 0.7743, 0.6637, 0.7763, 0.6672, 0.7675, 0.6671, 0.7664, 0.6635, 0.8182, 0.609, 0.8078, 0.6091, 0.8078, 0.6033, 0.8182, 0.603, 0.7917, 0.617, 0.7857, 0.6132, 0.7904, 0.604, 0.799, 0.6095, 0.8044, 0.6182, 0.7954, 0.623, 0.7769, 0.6712, 0.7763, 0.6749, 0.7676, 0.6749, 0.7675, 0.671, 0.8078, 0.6234, 0.8078, 0.6091, 0.8182, 0.609, 0.8182, 0.6235, 0.2122, 0.8519, 0.2117, 0.8446, 0.2197, 0.8494, 0.2174, 0.8519, 0.2123, 0.8774, 0.2174, 0.8774, 0.2174, 0.8827, 0.2122, 0.8827, 0.8078, 0.6545, 0.8182, 0.6544, 0.8182, 0.6689, 0.8078, 0.6687, 0.7925, 0.5879, 0.7942, 0.5946, 0.7862, 0.5956, 0.7839, 0.5857, 0.7862, 0.5759, 0.7942, 0.5811, 0.8044, 0.6182, 0.8044, 0.6391, 0.7954, 0.6374, 0.7954, 0.623, 0.8141, 0.6317, 0.8154, 0.6458, 0.8068, 0.6467, 0.8054, 0.6323, 0.7064, 0.6747, 0.7047, 0.6712, 0.7136, 0.6713, 0.7143, 0.6749, 0.5241, 0.8347, 0.5341, 0.8324, 0.5339, 0.8386, 0.527, 0.8402, 0.8245, 0.8306, 0.8229, 0.8243, 0.8273, 0.8238, 0.8289, 0.8308, 0.7675, 0.671, 0.7676, 0.6749, 0.7465, 0.6749, 0.7463, 0.671, 0.8044, 0.5808, 0.8038, 0.5845, 0.7949, 0.5845, 0.7964, 0.581, 0.6628, 0.6711, 0.6719, 0.671, 0.6721, 0.6748, 0.6634, 0.6749, 0.6634, 0.6672, 0.6723, 0.667, 0.6719, 0.671, 0.6628, 0.6711, 0.693, 0.6634, 0.7009, 0.6637, 0.7025, 0.6672, 0.6936, 0.667, 0.8182, 0.5906, 0.8154, 0.5912, 0.8136, 0.5695, 0.8164, 0.5696, 0.8308, 0.8414, 0.8273, 0.8399, 0.8289, 0.8308, 0.8324, 0.8321, 0.735, 0.6674, 0.7138, 0.6674, 0.7139, 0.6635, 0.735, 0.6635, 0.8154, 0.5912, 0.8116, 0.5915, 0.8098, 0.5702, 0.8136, 0.5695, 0.8154, 0.6458, 0.8141, 0.6519, 0.8054, 0.6529, 0.8068, 0.6467, 0.804, 0.5884, 0.8042, 0.5923, 0.7954, 0.5923, 0.7952, 0.5884, 0.2174, 0.8774, 0.2245, 0.877, 0.2197, 0.8849, 0.2174, 0.8827, 0.7664, 0.6635, 0.7675, 0.6671, 0.7461, 0.6671, 0.7468, 0.6635, 0.7905, 0.5696, 0.7847, 0.5716, 0.7847, 0.563, 0.7906, 0.5609, 0.7782, 0.6735, 0.7779, 0.6631, 0.7839, 0.6631, 0.7841, 0.6735, 0.7983, 0.6735, 0.7984, 0.6631, 0.8044, 0.6631, 0.8042, 0.6736, 0.7917, 0.6432, 0.7954, 0.6374, 0.8044, 0.6391, 0.8029, 0.6415, 0.7846, 0.6364, 0.7846, 0.6219, 0.7906, 0.618, 0.7906, 0.6391, 0.8078, 0.6746, 0.8078, 0.6687, 0.8182, 0.6689, 0.8182, 0.6749, 0.8154, 0.5615, 0.8154, 0.5674, 0.805, 0.5675, 0.805, 0.5615, 0.6734, 0.6634, 0.693, 0.6634, 0.6936, 0.667, 0.6723, 0.667, 0.7438, 0.6673, 0.735, 0.6674, 0.735, 0.6635, 0.7437, 0.6635, 0.5341, 0.8324, 0.5441, 0.8347, 0.5408, 0.8402, 0.5339, 0.8386, 0.705, 0.6673, 0.7052, 0.6635, 0.7139, 0.6635, 0.7138, 0.6674, 0.8116, 0.5915, 0.8071, 0.5911, 0.8054, 0.5716, 0.8098, 0.5702, 0.1865, 0.8774, 0.1865, 0.8828, 0.1842, 0.885, 0.1794, 0.877, 0.8161, 0.5996, 0.8133, 0.6005, 0.8154, 0.5912, 0.8182, 0.5906, 0.8133, 0.6005, 0.8096, 0.6006, 0.8116, 0.5915, 0.8154, 0.5912, 0.7862, 0.5956, 0.7942, 0.5946, 0.8044, 0.6047, 0.8011, 0.6102, 0.8096, 0.6006, 0.8054, 0.5993, 0.8071, 0.5911, 0.8116, 0.5915, 0.7862, 0.5759, 0.8011, 0.5612, 0.8044, 0.571, 0.7942, 0.5811, 0.6957, 0.6749, 0.6932, 0.6748, 0.6937, 0.6711, 0.8347, 0.8339, 0.8332, 0.843, 0.8308, 0.8414, 0.8324, 0.8321, 0.7984, 0.6631, 0.7983, 0.6735, 0.7841, 0.6735, 0.7839, 0.6631, 0.7339, 0.6749, 0.7143, 0.6749, 0.7136, 0.6713, 0.7349, 0.6713, 0.6936, 0.667, 0.6937, 0.6711, 0.6719, 0.671, 0.6723, 0.667, 0.8182, 0.6235, 0.8182, 0.6295, 0.8078, 0.6293, 0.8078, 0.6234, 0.8229, 0.8388, 0.8245, 0.8306, 0.8289, 0.8308, 0.8273, 0.8399, 0.2122, 0.8519, 0.2174, 0.8519, 0.2174, 0.8571, 0.2123, 0.8571, 0.2174, 0.8519, 0.2197, 0.8494, 0.2245, 0.8573, 0.2174, 0.8571, 0.1865, 0.8519, 0.1865, 0.8571, 0.1794, 0.8574, 0.1842, 0.8494, 0.2123, 0.8571, 0.2174, 0.8571, 0.2174, 0.8774, 0.2123, 0.8774, 0.2174, 0.8571, 0.2245, 0.8573, 0.2245, 0.877, 0.2174, 0.8774, 0.1865, 0.8571, 0.1865, 0.8774, 0.1794, 0.877, 0.1794, 0.8574, 0.192, 0.8775, 0.2123, 0.8774, 0.2122, 0.8827, 0.1919, 0.8828, 0.192, 0.8571, 0.2123, 0.8571, 0.2123, 0.8774, 0.192, 0.8775, 0.1919, 0.8519, 0.2122, 0.8519, 0.2123, 0.8571, 0.192, 0.8571, 0.1919, 0.8519, 0.1922, 0.8446, 0.2117, 0.8446, 0.2122, 0.8519, 0.1922, 0.8898, 0.1842, 0.885, 0.1865, 0.8828, 0.1919, 0.8828, 0.1865, 0.8774, 0.192, 0.8775, 0.1919, 0.8828, 0.1865, 0.8828, 0.1865, 0.8571, 0.192, 0.8571, 0.192, 0.8775, 0.1865, 0.8774, 0.1865, 0.8519, 0.1919, 0.8519, 0.192, 0.8571, 0.1865, 0.8571, 0.1865, 0.8519, 0.1842, 0.8494, 0.1922, 0.8446, 0.1919, 0.8519, 0.2117, 0.8898, 0.1922, 0.8898, 0.1919, 0.8828, 0.2122, 0.8827, 0.522, 0.8375, 0.2628, 0.8375, 0.2628, 0.8328, 0.522, 0.8328, 0.005297, 0.8438, 0.004938, 0.9945, 0.0002687, 0.9945, 0.00184, 0.8403, 0.2409, 0.84, 0.2424, 0.9942, 0.2378, 0.9942, 0.2374, 0.8435, 0.6598, 0.6701, 0.6563, 0.6736, 0.001031, 0.6736, 0.001028, 0.6689, 0.4753, 0.6598, 0.476, 0.00163, 0.6295, 0.0009331, 0.6295, 0.6598, 0.001082, 0.6749, 0.562, 0.6757, 0.561, 0.8292, 0.0002584, 0.8291, 0.2397, 0.0002604, 0.239, 0.6584, 0.0008445, 0.6584, 0.0001564, 0.0002605, 0.2474, 0.8397, 0.4835, 0.8397, 0.4814, 0.9917, 0.244, 0.9917, 0.5667, 0.6762, 0.8237, 0.6762, 0.8207, 0.8471, 0.5638, 0.8471, 0.2603, 0.8375, 0.001106, 0.8372, 0.00111, 0.8326, 0.2603, 0.8328, 0.6321, 0.6572, 0.8044, 0.6572, 0.8044, 0.6612, 0.6321, 0.6612, 0.7845, 0.0004518, 0.9353, 0.0002635, 0.9344, 0.5592, 0.7841, 0.5591, 0.2412, 0.0005227, 0.4738, 0.0007232, 0.4729, 0.6556, 0.241, 0.6554, 0.7824, 0.6556, 0.6316, 0.6556, 0.632, 0.000625, 0.7824, 0.000264, 0.9972, 0.8209, 0.8249, 0.8209, 0.8246, 0.5623, 0.9969, 0.5623, 0.9597, 0.8494, 0.9601, 0.9997, 0.728, 1.0, 0.7283, 0.8497, 0.1804, 0.8512, 0.008101, 0.8512, 0.008101, 0.8466, 0.1804, 0.8466, 0.7047, 0.6712, 0.705, 0.6673, 0.7138, 0.6674, 0.7136, 0.6713, 0.7438, 0.6712, 0.7349, 0.6713, 0.735, 0.6674, 0.7438, 0.6673, 0.8038, 0.5845, 0.804, 0.5884, 0.7952, 0.5884, 0.7949, 0.5845, 0.7349, 0.6713, 0.7136, 0.6713, 0.7138, 0.6674, 0.735, 0.6674, 0.7675, 0.6671, 0.7675, 0.671, 0.7463, 0.671, 0.7461, 0.6671, 0.7763, 0.6672, 0.7769, 0.6712, 0.7675, 0.671, 0.7675, 0.6671, 0.7022, 0.6711, 0.6937, 0.6711, 0.6936, 0.667, 0.7025, 0.6672, 0.799, 0.6477, 0.7917, 0.6432, 0.8029, 0.6415, 0.7019, 0.6749, 0.6957, 0.6749, 0.6937, 0.6711, 0.7022, 0.6711, 0.4885, 0.8503, 0.7211, 0.8505, 0.7245, 0.854, 0.485, 0.8538, 0.001032, 0.662, 0.6563, 0.6622, 0.6598, 0.6657, 0.001028, 0.6667, 0.4766, 0.0, 0.4766, 0.0, 0.4766, 0.0, 0.4766, 0.0, 0.4793, 0.0, 0.4793, 0.0, 0.4793, 0.0, 0.4793, 0.0])
me_cube_001.materials.append(mat_material)
me_cube_001.use_mirror_vertex_groups = False
me_cube_001.update()
me_cube_002 = bpy.data.meshes.new('Cube.002')
me_cube_002.from_pydata([(0.7172, 1.0, 0.1), (0.7172, 1.0, -1.0), (0.7172, -1.0, 0.1), (0.7172, -1.0, -1.0), (-0.7172, 1.0, 0.1), (-0.7172, 1.0, -1.0), (-0.7172, -1.0, 0.1), (-0.7172, -1.0, -1.0), (-0.7172, 0.4726, -1.0), (-0.7172, -0.4726, -1.0), (0.7172, 0.4726, 0.1), (0.7172, -0.4726, 0.1), (-0.7172, -0.4726, 0.1), (-0.7172, 0.4726, 0.1), (0.7172, -0.4726, -1.0), (0.7172, 0.4726, -1.0), (0.7172, -1.0, 0.1), (-0.7172, -1.0, 0.1), (0.7172, -0.4726, 0.1), (-0.7172, 0.4726, 0.1), (-0.7172, 1.0, 0.1), (0.7172, 1.0, 0.1), (0.7172, 0.4726, 0.1), (-0.7172, -0.4726, 0.1), (0.7172, -1.0, 0.1649), (-0.7172, -1.0, 0.1649), (0.7172, -0.4726, 0.1649), (-0.7172, 0.4726, 0.1649), (-0.7172, 1.0, 0.1649), (0.7172, 1.0, 0.1649), (0.7172, 0.4726, 0.1649), (-0.7172, -0.4726, 0.1649), (0.7558, -1.054, 0.1246), (-0.7558, -1.054, 0.1246), (0.7558, -0.498, 0.1246), (-0.7558, 0.498, 0.1246), (-0.7558, 1.054, 0.1246), (0.7558, 1.054, 0.1246), (0.7558, 0.498, 0.1246), (-0.7558, -0.498, 0.1246), (0.7463, 0.4918, 0.1649), (0.7463, 1.041, 0.1649), (0.7463, -1.041, 0.1649), (-0.7463, -1.041, 0.1649), (0.7463, -0.4918, 0.1649), (-0.7463, 0.4918, 0.1649), (-0.7463, 1.041, 0.1649), (-0.7463, -0.4918, 0.1649), (0.7172, -1.0, 0.1825), (-0.7172, -1.0, 0.1825), (0.7172, -0.4726, 0.1825), (-0.7172, 0.4726, 0.1825), (-0.7172, 1.0, 0.1825), (0.7172, 1.0, 0.1825), (0.7172, 0.4726, 0.1825), (-0.7172, -0.4726, 0.1825), (-0.7172, -1.0, -0.6333), (-0.7172, -1.0, -0.2667), (0.7172, -1.0, -0.2667), (0.7172, -1.0, -0.6333), (0.7172, -0.4726, -0.2667), (0.7172, -0.4726, -0.6333), (-0.7172, -0.4726, -0.2667), (-0.7172, -0.4726, -0.6333), (0.7172, 1.0, -0.2667), (0.7172, 1.0, -0.6333), (-0.7172, 1.0, -0.2667), (-0.7172, 1.0, -0.6333), (0.7172, 0.4726, -0.2667), (0.7172, 0.4726, -0.6333), (-0.7172, 0.4726, -0.2667), (-0.7172, 0.4726, -0.6333), (0.7172, -0.4958, -0.2434), (0.7172, -0.4958, 0.07677), (0.7172, -0.9768, 0.07677), (0.7172, -0.9768, -0.2434), (0.7172, 0.9768, -0.2434), (0.7172, 0.9768, 0.07677), (0.7172, 0.4958, 0.07677), (0.7172, 0.4958, -0.2434), (0.7172, -0.4958, -0.9768), (0.7172, -0.4958, -0.6566), (0.7172, -0.9768, -0.6566), (0.7172, -0.9768, -0.9768), (0.7172, -0.4958, -0.6101), (0.7172, -0.4958, -0.2899), (0.7172, -0.9768, -0.2899), (0.7172, -0.9768, -0.6101), (0.7172, 0.9768, -0.9768), (0.7172, 0.9768, -0.6566), (0.7172, 0.4958, -0.6566), (0.7172, 0.4958, -0.9768), (0.7172, 0.9768, -0.6101), (0.7172, 0.9768, -0.2899), (0.7172, 0.4958, -0.2899), (0.7172, 0.4958, -0.6101), (-0.5616, -0.4958, 0.07677), (-0.5616, -0.4958, -0.2434), (-0.5616, -0.9768, -0.2434), (-0.5616, -0.9768, 0.07677), (-0.5616, 0.9768, 0.07677), (-0.5616, 0.9768, -0.2434), (-0.5616, 0.4958, -0.2434), (-0.5616, 0.4958, 0.07677), (-0.5616, -0.4958, -0.6566), (-0.5616, -0.4958, -0.9768), (-0.5616, -0.9768, -0.9768), (-0.5616, -0.9768, -0.6566), (-0.5616, -0.4958, -0.2899), (-0.5616, -0.4958, -0.6101), (-0.5616, -0.9768, -0.6101), (-0.5616, -0.9768, -0.2899), (-0.5616, 0.9768, -0.6566), (-0.5616, 0.9768, -0.9768), (-0.5616, 0.4958, -0.9768), (-0.5616, 0.4958, -0.6566), (-0.5616, 0.9768, -0.2899), (-0.5616, 0.9768, -0.6101), (-0.5616, 0.4958, -0.6101), (-0.5616, 0.4958, -0.2899)], [], [(6, 2, 16, 17), (58, 2, 6, 57), (70, 13, 4, 66), (9, 14, 3, 7), (84, 85, 108, 109), (66, 4, 0, 64), (79, 76, 101, 102), (5, 1, 15, 8), (57, 6, 12, 62), (13, 12, 23, 19), (0, 4, 20, 21), (18, 22, 38, 34), (28, 29, 41, 46), (22, 21, 37, 38), (11, 10, 22, 18), (4, 13, 19, 20), (2, 11, 18, 16), (12, 6, 17, 23), (10, 0, 21, 22), (31, 25, 49, 55), (24, 26, 50, 48), (29, 28, 52, 53), (27, 28, 46, 45), (21, 20, 36, 37), (26, 24, 42, 44), (20, 19, 35, 36), (24, 25, 43, 42), (33, 32, 42, 43), (36, 35, 45, 46), (38, 37, 41, 40), (35, 39, 47, 45), (34, 38, 40, 44), (37, 36, 46, 41), (32, 34, 44, 42), (39, 33, 43, 47), (29, 30, 40, 41), (23, 17, 33, 39), (30, 26, 44, 40), (19, 23, 39, 35), (25, 31, 47, 43), (17, 16, 32, 33), (31, 27, 45, 47), (16, 18, 34, 32), (61, 14, 9, 63), (68, 10, 13, 70), (10, 11, 12, 13), (50, 55, 49, 48), (53, 52, 51, 54), (54, 51, 55, 50), (30, 29, 53, 54), (28, 27, 51, 52), (25, 24, 48, 49), (27, 31, 55, 51), (26, 30, 54, 50), (11, 60, 62, 12), (60, 61, 63, 62), (7, 56, 63, 9), (56, 57, 62, 63), (80, 81, 104, 105), (75, 72, 97, 98), (3, 59, 56, 7), (59, 58, 57, 56), (15, 69, 71, 8), (69, 68, 70, 71), (76, 77, 100, 101), (72, 73, 96, 97), (5, 67, 65, 1), (67, 66, 64, 65), (8, 71, 67, 5), (71, 70, 66, 67), (60, 11, 73, 72), (11, 2, 74, 73), (2, 58, 75, 74), (58, 60, 72, 75), (64, 0, 77, 76), (0, 10, 78, 77), (10, 68, 79, 78), (68, 64, 76, 79), (14, 61, 81, 80), (61, 59, 82, 81), (59, 3, 83, 82), (3, 14, 80, 83), (61, 60, 85, 84), (60, 58, 86, 85), (58, 59, 87, 86), (59, 61, 84, 87), (1, 65, 89, 88), (65, 69, 90, 89), (69, 15, 91, 90), (15, 1, 88, 91), (65, 64, 93, 92), (64, 68, 94, 93), (68, 69, 95, 94), (69, 65, 92, 95), (97, 96, 99, 98), (101, 100, 103, 102), (105, 104, 107, 106), (109, 108, 111, 110), (113, 112, 115, 114), (117, 116, 119, 118), (73, 74, 99, 96), (83, 80, 105, 106), (88, 89, 112, 113), (77, 78, 103, 100), (87, 84, 109, 110), (92, 93, 116, 117), (74, 75, 98, 99), (81, 82, 107, 104), (91, 88, 113, 114), (78, 79, 102, 103), (85, 86, 111, 108), (95, 92, 117, 118), (82, 83, 106, 107), (89, 90, 115, 112), (86, 87, 110, 111), (93, 94, 119, 116), (90, 91, 114, 115), (94, 95, 118, 119)])
me_cube_002.polygons.foreach_set('use_smooth', [True] * 118)
_k = set([(0, 4), (0, 10), (0, 64), (1, 5), (1, 15), (1, 65), (2, 6), (2, 11), (2, 58), (3, 7), (3, 14), (3, 59), (4, 13), (4, 66), (5, 8), (5, 67), (6, 12), (6, 57), (7, 9), (7, 56), (8, 15), (8, 71), (9, 14), (9, 63), (10, 11), (10, 13), (10, 68), (11, 12), (11, 60), (12, 13), (12, 62), (13, 70), (14, 61), (15, 69), (16, 17), (16, 18), (16, 32), (17, 23), (17, 33), (18, 22), (19, 20), (19, 23), (20, 21), (20, 36), (21, 22), (21, 37), (24, 25), (24, 26), (24, 48), (25, 31), (25, 49), (26, 30), (27, 28), (27, 31), (28, 29), (28, 52), (29, 30), (29, 53), (32, 33), (32, 34), (32, 42), (33, 39), (33, 43), (34, 38), (35, 36), (35, 39), (36, 37), (36, 46), (37, 38), (37, 41), (40, 41), (40, 44), (41, 46), (42, 43), (42, 44), (43, 47), (45, 46), (45, 47), (48, 49), (48, 50), (49, 55), (50, 54), (51, 52), (51, 55), (52, 53), (53, 54), (56, 57), (58, 59), (60, 61), (62, 63), (64, 65), (66, 67), (68, 69), (70, 71), (72, 73), (72, 75), (72, 97), (73, 74), (73, 96), (74, 75), (74, 99), (75, 98), (76, 77), (76, 79), (76, 101), (77, 78), (77, 100), (78, 79), (78, 103), (79, 102), (80, 81), (80, 83), (80, 105), (81, 82), (81, 104), (82, 83), (82, 107), (83, 106), (84, 85), (84, 87), (84, 109), (85, 86), (85, 108), (86, 87), (86, 111), (87, 110), (88, 89), (88, 91), (88, 113), (89, 90), (89, 112), (90, 91), (90, 115), (91, 114), (92, 93), (92, 95), (92, 117), (93, 94), (93, 116), (94, 95), (94, 119), (95, 118), (96, 97), (96, 99), (97, 98), (98, 99), (100, 101), (100, 103), (101, 102), (102, 103), (104, 105), (104, 107), (105, 106), (106, 107), (108, 109), (108, 111), (109, 110), (110, 111), (112, 113), (112, 115), (113, 114), (114, 115), (116, 117), (116, 119), (117, 118), (118, 119)])
me_cube_002.attributes.new('sharp_edge', 'BOOLEAN', 'EDGE').data.foreach_set('value', [ (min(e.vertices), max(e.vertices)) in _k for e in me_cube_002.edges])
_uv = me_cube_002.uv_layers.new(name='UVMap')
_uv.uv.foreach_set('vector', [0.625, 1.0, 0.625, 0.75, 0.625, 0.75, 0.625, 1.0, 0.5417, 0.75, 0.625, 0.75, 0.625, 1.0, 0.5417, 1.0, 0.5417, 0.1667, 0.625, 0.1667, 0.625, 0.25, 0.5417, 0.25, 0.125, 0.6667, 0.375, 0.6667, 0.375, 0.75, 0.125, 0.75, 0.4636, 0.6703, 0.5364, 0.6703, 0.5364, 0.6703, 0.4636, 0.6703, 0.5417, 0.25, 0.625, 0.25, 0.625, 0.5, 0.5417, 0.5, 0.5469, 0.5797, 0.5469, 0.5037, 0.5469, 0.5037, 0.5469, 0.5797, 0.125, 0.5, 0.375, 0.5, 0.375, 0.5833, 0.125, 0.5833, 0.5417, 0.0, 0.625, 0.0, 0.625, 0.08333, 0.5417, 0.08333, 0.625, 0.1667, 0.625, 0.08333, 0.625, 0.08333, 0.625, 0.1667, 0.625, 0.5, 0.625, 0.25, 0.625, 0.25, 0.625, 0.5, 0.625, 0.6667, 0.625, 0.5833, 0.625, 0.5833, 0.625, 0.6667, 0.875, 0.5, 0.625, 0.5, 0.625, 0.5, 0.875, 0.5, 0.625, 0.5833, 0.625, 0.5, 0.625, 0.5, 0.625, 0.5833, 0.625, 0.6667, 0.625, 0.5833, 0.625, 0.5833, 0.625, 0.6667, 0.625, 0.25, 0.625, 0.1667, 0.625, 0.1667, 0.625, 0.25, 0.625, 0.75, 0.625, 0.6667, 0.625, 0.6667, 0.625, 0.75, 0.625, 0.08333, 0.625, 0.0, 0.625, 0.0, 0.625, 0.08333, 0.625, 0.5833, 0.625, 0.5, 0.625, 0.5, 0.625, 0.5833, 0.875, 0.6667, 0.875, 0.75, 0.875, 0.75, 0.875, 0.6667, 0.625, 0.75, 0.625, 0.6667, 0.625, 0.6667, 0.625, 0.75, 0.625, 0.5, 0.875, 0.5, 0.875, 0.5, 0.625, 0.5, 0.875, 0.5833, 0.875, 0.5, 0.875, 0.5, 0.875, 0.5833, 0.625, 0.5, 0.625, 0.25, 0.625, 0.25, 0.625, 0.5, 0.625, 0.6667, 0.625, 0.75, 0.625, 0.75, 0.625, 0.6667, 0.625, 0.25, 0.625, 0.1667, 0.625, 0.1667, 0.625, 0.25, 0.625, 0.75, 0.875, 0.75, 0.875, 0.75, 0.625, 0.75, 0.625, 1.0, 0.625, 0.75, 0.625, 0.75, 0.625, 1.0, 0.625, 0.25, 0.625, 0.1667, 0.625, 0.1667, 0.625, 0.25, 0.625, 0.5833, 0.625, 0.5, 0.625, 0.5, 0.625, 0.5833, 0.625, 0.1667, 0.625, 0.08333, 0.625, 0.08333, 0.625, 0.1667, 0.625, 0.6667, 0.625, 0.5833, 0.625, 0.5833, 0.625, 0.6667, 0.625, 0.5, 0.625, 0.25, 0.625, 0.25, 0.625, 0.5, 0.625, 0.75, 0.625, 0.6667, 0.625, 0.6667, 0.625, 0.75, 0.625, 0.08333, 0.625, 0.0, 0.625, 0.0, 0.625, 0.08333, 0.625, 0.5, 0.625, 0.5833, 0.625, 0.5833, 0.625, 0.5, 0.625, 0.08333, 0.625, 0.0, 0.625, 0.0, 0.625, 0.08333, 0.625, 0.5833, 0.625, 0.6667, 0.625, 0.6667, 0.625, 0.5833, 0.625, 0.1667, 0.625, 0.08333, 0.625, 0.08333, 0.625, 0.1667, 0.875, 0.75, 0.875, 0.6667, 0.875, 0.6667, 0.875, 0.75, 0.625, 1.0, 0.625, 0.75, 0.625, 0.75, 0.625, 1.0, 0.875, 0.6667, 0.875, 0.5833, 0.875, 0.5833, 0.875, 0.6667, 0.625, 0.75, 0.625, 0.6667, 0.625, 0.6667, 0.625, 0.75, 0.4583, 0.6667, 0.375, 0.6667, 0.375, 0.08333, 0.4583, 0.08333, 0.5417, 0.5833, 0.625, 0.5833, 0.625, 0.1667, 0.4583, 0.3056, 0.625, 0.5833, 0.625, 0.6667, 0.625, 0.08333, 0.625, 0.1667, 0.625, 0.6667, 0.875, 0.6667, 0.875, 0.75, 0.625, 0.75, 0.625, 0.5, 0.875, 0.5, 0.875, 0.5833, 0.625, 0.5833, 0.625, 0.5833, 0.875, 0.5833, 0.875, 0.6667, 0.625, 0.6667, 0.625, 0.5833, 0.625, 0.5, 0.625, 0.5, 0.625, 0.5833, 0.875, 0.5, 0.875, 0.5833, 0.875, 0.5833, 0.875, 0.5, 0.875, 0.75, 0.625, 0.75, 0.625, 0.75, 0.875, 0.75, 0.875, 0.5833, 0.875, 0.6667, 0.875, 0.6667, 0.875, 0.5833, 0.625, 0.6667, 0.625, 0.5833, 0.625, 0.5833, 0.625, 0.6667, 0.625, 0.6667, 0.5417, 0.6667, 0.5417, 0.08333, 0.625, 0.08333, 0.5417, 0.6667, 0.4583, 0.6667, 0.4583, 0.08333, 0.5417, 0.08333, 0.375, 0.0, 0.4583, 0.0, 0.4583, 0.08333, 0.375, 0.08333, 0.4583, 0.0, 0.5417, 0.0, 0.5417, 0.08333, 0.4583, 0.08333, 0.3803, 0.6703, 0.4531, 0.6703, 0.4531, 0.6703, 0.3803, 0.6703, 0.5469, 0.7463, 0.5469, 0.6703, 0.5469, 0.6703, 0.5469, 0.7463, 0.375, 0.75, 0.4583, 0.75, 0.4583, 1.0, 0.375, 1.0, 0.4583, 0.75, 0.5417, 0.75, 0.5417, 1.0, 0.4583, 1.0, 0.375, 0.5833, 0.4583, 0.5833, 0.2917, 0.4444, 0.125, 0.5833, 0.4583, 0.5833, 0.5417, 0.5833, 0.4583, 0.3056, 0.2917, 0.4444, 0.5469, 0.5037, 0.6197, 0.5037, 0.6197, 0.5037, 0.5469, 0.5037, 0.5469, 0.6703, 0.6197, 0.6703, 0.6197, 0.6703, 0.5469, 0.6703, 0.375, 0.25, 0.4583, 0.25, 0.4583, 0.5, 0.375, 0.5, 0.4583, 0.25, 0.5417, 0.25, 0.5417, 0.5, 0.4583, 0.5, 0.375, 0.1667, 0.4583, 0.1667, 0.4583, 0.25, 0.375, 0.25, 0.4583, 0.1667, 0.5417, 0.1667, 0.5417, 0.25, 0.4583, 0.25, 0.5417, 0.6667, 0.625, 0.6667, 0.6197, 0.6703, 0.5469, 0.6703, 0.625, 0.6667, 0.625, 0.75, 0.6197, 0.7463, 0.6197, 0.6703, 0.625, 0.75, 0.5417, 0.75, 0.5469, 0.7463, 0.6197, 0.7463, 0.5417, 0.75, 0.5417, 0.6667, 0.5469, 0.6703, 0.5469, 0.7463, 0.5417, 0.5, 0.625, 0.5, 0.6197, 0.5037, 0.5469, 0.5037, 0.625, 0.5, 0.625, 0.5833, 0.6197, 0.5797, 0.6197, 0.5037, 0.625, 0.5833, 0.5417, 0.5833, 0.5469, 0.5797, 0.6197, 0.5797, 0.5417, 0.5833, 0.5417, 0.5, 0.5469, 0.5037, 0.5469, 0.5797, 0.375, 0.6667, 0.4583, 0.6667, 0.4531, 0.6703, 0.3803, 0.6703, 0.4583, 0.6667, 0.4583, 0.75, 0.4531, 0.7463, 0.4531, 0.6703, 0.4583, 0.75, 0.375, 0.75, 0.3803, 0.7463, 0.4531, 0.7463, 0.375, 0.75, 0.375, 0.6667, 0.3803, 0.6703, 0.3803, 0.7463, 0.4583, 0.6667, 0.5417, 0.6667, 0.5364, 0.6703, 0.4636, 0.6703, 0.5417, 0.6667, 0.5417, 0.75, 0.5364, 0.7463, 0.5364, 0.6703, 0.5417, 0.75, 0.4583, 0.75, 0.4636, 0.7463, 0.5364, 0.7463, 0.4583, 0.75, 0.4583, 0.6667, 0.4636, 0.6703, 0.4636, 0.7463, 0.375, 0.5, 0.4583, 0.5, 0.4531, 0.5037, 0.3803, 0.5037, 0.4583, 0.5, 0.4583, 0.5833, 0.4531, 0.5797, 0.4531, 0.5037, 0.4583, 0.5833, 0.375, 0.5833, 0.3803, 0.5797, 0.4531, 0.5797, 0.375, 0.5833, 0.375, 0.5, 0.3803, 0.5037, 0.3803, 0.5797, 0.4583, 0.5, 0.5417, 0.5, 0.5364, 0.5037, 0.4636, 0.5037, 0.5417, 0.5, 0.5417, 0.5833, 0.5364, 0.5797, 0.5364, 0.5037, 0.5417, 0.5833, 0.4583, 0.5833, 0.4636, 0.5797, 0.5364, 0.5797, 0.4583, 0.5833, 0.4583, 0.5, 0.4636, 0.5037, 0.4636, 0.5797, 0.5469, 0.6703, 0.6197, 0.6703, 0.6197, 0.7463, 0.5469, 0.7463, 0.5469, 0.5037, 0.6197, 0.5037, 0.6197, 0.5797, 0.5469, 0.5797, 0.3803, 0.6703, 0.4531, 0.6703, 0.4531, 0.7463, 0.3803, 0.7463, 0.4636, 0.6703, 0.5364, 0.6703, 0.5364, 0.7463, 0.4636, 0.7463, 0.3803, 0.5037, 0.4531, 0.5037, 0.4531, 0.5797, 0.3803, 0.5797, 0.4636, 0.5037, 0.5364, 0.5037, 0.5364, 0.5797, 0.4636, 0.5797, 0.6197, 0.6703, 0.6197, 0.7463, 0.6197, 0.7463, 0.6197, 0.6703, 0.3803, 0.7463, 0.3803, 0.6703, 0.3803, 0.6703, 0.3803, 0.7463, 0.3803, 0.5037, 0.4531, 0.5037, 0.4531, 0.5037, 0.3803, 0.5037, 0.6197, 0.5037, 0.6197, 0.5797, 0.6197, 0.5797, 0.6197, 0.5037, 0.4636, 0.7463, 0.4636, 0.6703, 0.4636, 0.6703, 0.4636, 0.7463, 0.4636, 0.5037, 0.5364, 0.5037, 0.5364, 0.5037, 0.4636, 0.5037, 0.6197, 0.7463, 0.5469, 0.7463, 0.5469, 0.7463, 0.6197, 0.7463, 0.4531, 0.6703, 0.4531, 0.7463, 0.4531, 0.7463, 0.4531, 0.6703, 0.3803, 0.5797, 0.3803, 0.5037, 0.3803, 0.5037, 0.3803, 0.5797, 0.6197, 0.5797, 0.5469, 0.5797, 0.5469, 0.5797, 0.6197, 0.5797, 0.5364, 0.6703, 0.5364, 0.7463, 0.5364, 0.7463, 0.5364, 0.6703, 0.4636, 0.5797, 0.4636, 0.5037, 0.4636, 0.5037, 0.4636, 0.5797, 0.4531, 0.7463, 0.3803, 0.7463, 0.3803, 0.7463, 0.4531, 0.7463, 0.4531, 0.5037, 0.4531, 0.5797, 0.4531, 0.5797, 0.4531, 0.5037, 0.5364, 0.7463, 0.4636, 0.7463, 0.4636, 0.7463, 0.5364, 0.7463, 0.5364, 0.5037, 0.5364, 0.5797, 0.5364, 0.5797, 0.5364, 0.5037, 0.4531, 0.5797, 0.3803, 0.5797, 0.3803, 0.5797, 0.4531, 0.5797, 0.5364, 0.5797, 0.4636, 0.5797, 0.4636, 0.5797, 0.5364, 0.5797])
me_cube_002.materials.append(mat_material)
me_cube_002.use_mirror_vertex_groups = False
me_cube_002.update()
me_cube_003 = bpy.data.meshes.new('Cube.003')
me_cube_003.from_pydata([(0.06493, -0.02951, -0.02789), (0.06493, -0.02951, 0.02923), (0.06493, 0.0276, -0.02789), (0.06493, 0.0276, 0.02923), (0.04002, 0.03357, -0.03419), (0.04002, 0.03357, 0.0371), (0.04002, -0.03771, -0.03419), (0.04002, -0.03771, 0.0371), (0.05435, 0.03455, 0.03726), (0.06081, 0.03167, 0.03375), (0.04696, -0.03877, -0.03549), (0.05435, -0.03774, -0.03502), (0.06081, -0.03411, -0.03203), (0.06081, 0.03167, -0.03203), (0.05435, 0.03455, -0.03502), (0.02882, 0.02407, -0.02421), (0.00957, 0.02374, -0.02384), (0.00957, 0.02374, 0.02432), (0.02882, 0.02407, 0.02487), (0.00957, -0.02442, -0.02384), (0.02882, -0.02501, -0.02421), (0.06081, -0.03411, 0.03375), (0.05435, -0.03774, 0.03726), (0.04696, -0.03877, 0.0382), (0.02882, -0.02501, 0.02487), (0.00957, -0.02442, 0.02432), (0.04002, 0.01742, 0.04712), (0.04002, -0.02156, 0.04712), (0.04002, 0.01742, -0.04421), (0.04002, -0.02156, -0.04421), (0.04002, -0.04774, 0.02095), (0.04002, -0.04774, -0.01804), (0.04002, 0.0436, 0.02095), (0.04002, 0.0436, -0.01804), (0.05445, 0.04474, -0.01864), (0.05445, 0.04474, 0.02087), (0.06121, 0.04065, -0.01731), (0.06121, 0.04065, 0.01899), (0.05445, 0.01817, -0.04521), (0.06121, 0.01695, -0.04101), (0.05445, -0.02135, -0.04521), (0.06121, -0.01934, -0.04101), (0.06121, 0.01695, 0.04268), (0.05445, 0.01817, 0.04745), (0.04698, 0.01822, 0.04856), (0.06121, -0.01934, 0.04268), (0.05445, -0.02135, 0.04745), (0.04698, -0.02207, 0.04856), (0.02882, 0.01295, 0.03177), (0.00957, 0.01283, 0.03109), (0.02882, -0.01389, 0.03177), (0.00957, -0.01351, 0.03109), (0.00957, 0.01283, -0.03061), (0.02882, 0.01295, -0.03111), (0.00957, -0.01351, -0.03061), (0.02882, -0.01389, -0.03111), (0.06121, -0.04304, -0.01731), (0.06121, -0.04304, 0.01899), (0.05445, -0.04792, -0.01864), (0.05445, -0.04792, 0.02087), (0.04698, -0.04914, -0.0188), (0.04698, -0.04914, 0.0215), (0.02882, -0.03191, -0.01309), (0.02882, -0.03191, 0.01375), (0.00957, -0.03119, -0.01293), (0.00957, -0.03119, 0.01341), (0.00957, 0.03051, -0.01293), (0.00957, 0.03051, 0.01341), (0.02882, 0.03097, -0.01309), (0.02882, 0.03097, 0.01375), (0.06493, -0.02951, 0.01959), (0.06493, 0.0276, 0.01959), (0.06493, -0.02951, -0.01801), (0.06493, 0.0276, -0.01801), (0.06493, -0.01993, 0.02923), (0.06835, -0.01993, 0.01959), (0.06835, -0.01993, -0.01801), (0.06493, -0.01993, -0.02789), (0.06493, 0.01767, 0.02923), (0.06835, 0.01767, 0.01959), (0.06835, 0.01767, -0.01801), (0.06493, 0.01767, -0.02789), (0.0006667, 0.2398, -0.1594), (0.0006667, 0.2398, 0.1594), (0.0006667, -0.2398, 0.1594), (0.0006667, -0.2398, -0.1594), (-0.0006665, 0.2152, -0.1363), (-0.0006665, 0.2158, 0.1426), (-0.0006665, -0.2158, 0.1426), (-0.0006665, -0.2152, -0.1363), (-1.213, 0.2152, 0.1426), (-1.213, 0.2145, -0.1356), (-1.213, -0.2145, -0.1356), (-1.213, -0.2152, 0.1426), (0.009333, 0.2398, -0.1594), (0.009333, 0.2398, 0.1594), (0.009333, -0.2398, 0.1594), (0.009333, -0.2398, -0.1594), (-0.0006665, 0.2216, -0.1427), (-0.0006665, 0.2245, 0.1426), (-0.0006665, -0.2245, 0.1426), (-0.0006665, -0.2216, -0.1427), (-1.22, 0.2216, 0.1426), (-1.218, 0.2203, -0.1414), (-1.218, -0.2203, -0.1414), (-1.22, -0.2216, 0.1426), (0.04718, 0.03406, 0.03718), (0.04718, 0.03406, -0.0346), (0.04724, 0.04417, -0.01834), (0.04724, 0.04417, 0.02091), (0.04724, -0.02145, -0.04471), (0.04724, 0.0178, -0.04471), (0.04002, 0.022, 0.04428), (0.0006667, 0.2398, -0.1594), (0.0006667, -0.2398, 0.1594), (0.009333, 0.2398, -0.1594), (0.009333, -0.2398, 0.1594)], [], [(69, 18, 5, 32), (47, 44, 26, 27), (41, 77, 0, 12), (9, 37, 35, 8), (12, 11, 40, 41), (69, 67, 17, 18), (24, 63, 30, 7, 27, 50), (10, 6, 29, 110), (66, 67, 69, 68), (74, 45, 21, 1), (76, 72, 0, 77), (52, 53, 55, 54), (20, 55, 29, 6, 31, 62), (27, 26, 48, 50), (65, 64, 62, 63), (13, 14, 34, 36), (33, 4, 15, 68), (21, 45, 46, 22), (110, 29, 28, 111), (39, 38, 14, 13), (23, 47, 27, 7), (22, 46, 47, 23), (42, 9, 8, 43), (31, 60, 61, 30), (61, 59, 22, 23), (109, 108, 33, 32), (60, 58, 59, 61), (64, 19, 20, 62), (111, 28, 4, 107), (72, 56, 12, 0), (41, 40, 38, 39), (25, 65, 63, 24), (25, 24, 50, 51), (49, 48, 18, 17), (18, 48, 26, 112), (68, 69, 32, 33), (19, 54, 55, 20), (52, 16, 15, 53), (45, 42, 43, 46), (106, 109, 32, 5), (4, 28, 53, 15), (107, 4, 33, 108), (58, 56, 57, 59), (73, 2, 13, 36), (6, 10, 60, 31), (10, 11, 58, 60), (29, 55, 53, 28), (11, 12, 56, 58), (31, 30, 63, 62), (112, 26, 44), (7, 30, 61, 23), (48, 49, 51, 50), (37, 36, 34, 35), (43, 44, 47, 46), (68, 15, 16, 66), (57, 21, 22, 59), (74, 1, 70, 75), (1, 21, 57, 70), (3, 71, 37, 9), (75, 70, 72, 76), (70, 57, 56, 72), (71, 73, 36, 37), (80, 76, 77, 81), (79, 75, 76, 80), (78, 74, 75, 79), (78, 42, 45, 74), (39, 13, 2, 81), (73, 80, 81, 2), (71, 79, 80, 73), (3, 78, 79, 71), (3, 9, 42, 78), (41, 39, 81, 77), (85, 82, 94, 97), (89, 88, 100, 101, 98, 99, 87, 86), (102, 90, 87, 99), (98, 103, 102, 99), (100, 105, 104, 101), (101, 104, 103, 98), (103, 104, 105, 102), (82, 85, 84, 83), (83, 84, 96, 95), (84, 85, 97, 96), (86, 87, 90, 91), (89, 86, 91, 92), (88, 89, 92, 93), (94, 95, 96, 97), (91, 90, 93, 92), (82, 83, 95, 94), (14, 107, 108, 34), (8, 35, 109, 106), (38, 111, 107, 14), (35, 34, 108, 109), (40, 110, 111, 38), (11, 10, 110, 40), (106, 44, 43, 8), (5, 18, 112), (5, 112, 44, 106), (93, 90, 102, 105), (88, 93, 105, 100), (84, 96, 116, 114), (82, 94, 115, 113)])
me_cube_003.polygons.foreach_set('use_smooth', [True] * 101)
_k = set([(0, 72), (0, 77), (1, 70), (1, 74), (2, 73), (2, 81), (3, 71), (3, 78), (4, 28), (4, 33), (5, 32), (5, 112), (6, 29), (6, 31), (7, 27), (7, 30), (9, 37), (9, 42), (12, 41), (12, 56), (13, 36), (13, 39), (21, 45), (21, 57), (26, 27), (26, 44), (26, 112), (27, 47), (28, 29), (28, 111), (29, 110), (30, 31), (30, 61), (31, 60), (32, 33), (32, 109), (33, 108), (34, 36), (34, 108), (35, 37), (35, 109), (36, 37), (38, 39), (38, 111), (39, 41), (40, 41), (40, 110), (42, 43), (42, 45), (43, 44), (45, 46), (46, 47), (56, 57), (56, 58), (57, 59), (58, 60), (59, 61), (70, 72), (71, 73), (74, 78), (77, 81)])
me_cube_003.attributes.new('sharp_edge', 'BOOLEAN', 'EDGE').data.foreach_set('value', [ (min(e.vertices), max(e.vertices)) in _k for e in me_cube_003.edges])
_uv = me_cube_003.uv_layers.new(name='UVMap')
_uv.uv.foreach_set('vector', [0.7857, 0.6468, 0.7917, 0.6432, 0.799, 0.6477, 0.7904, 0.6529, 0.6719, 0.671, 0.6937, 0.6711, 0.6932, 0.6748, 0.6721, 0.6748, 0.2117, 0.8898, 0.2122, 0.8827, 0.2174, 0.8827, 0.2197, 0.8849, 0.7419, 0.6747, 0.7339, 0.6749, 0.7349, 0.6713, 0.7438, 0.6712, 0.7743, 0.6637, 0.7763, 0.6672, 0.7675, 0.6671, 0.7664, 0.6635, 0.8182, 0.609, 0.8078, 0.6091, 0.8078, 0.6033, 0.8182, 0.603, 0.7917, 0.617, 0.7857, 0.6132, 0.7904, 0.604, 0.799, 0.6095, 0.8044, 0.6182, 0.7954, 0.623, 0.7769, 0.6712, 0.7763, 0.6749, 0.7676, 0.6749, 0.7675, 0.671, 0.8078, 0.6234, 0.8078, 0.6091, 0.8182, 0.609, 0.8182, 0.6235, 0.2122, 0.8519, 0.2117, 0.8446, 0.2197, 0.8494, 0.2174, 0.8519, 0.2123, 0.8774, 0.2174, 0.8774, 0.2174, 0.8827, 0.2122, 0.8827, 0.8078, 0.6545, 0.8182, 0.6544, 0.8182, 0.6689, 0.8078, 0.6687, 0.7925, 0.5879, 0.7942, 0.5946, 0.7862, 0.5956, 0.7839, 0.5857, 0.7862, 0.5759, 0.7942, 0.5811, 0.8044, 0.6182, 0.8044, 0.6391, 0.7954, 0.6374, 0.7954, 0.623, 0.8141, 0.6317, 0.8154, 0.6458, 0.8068, 0.6467, 0.8054, 0.6323, 0.7064, 0.6747, 0.7047, 0.6712, 0.7136, 0.6713, 0.7143, 0.6749, 0.5241, 0.8347, 0.5341, 0.8324, 0.5339, 0.8386, 0.527, 0.8402, 0.8245, 0.8306, 0.8229, 0.8243, 0.8273, 0.8238, 0.8289, 0.8308, 0.7675, 0.671, 0.7676, 0.6749, 0.7465, 0.6749, 0.7463, 0.671, 0.8044, 0.5808, 0.8038, 0.5845, 0.7949, 0.5845, 0.7964, 0.581, 0.6628, 0.6711, 0.6719, 0.671, 0.6721, 0.6748, 0.6634, 0.6749, 0.6634, 0.6672, 0.6723, 0.667, 0.6719, 0.671, 0.6628, 0.6711, 0.693, 0.6634, 0.7009, 0.6637, 0.7025, 0.6672, 0.6936, 0.667, 0.8182, 0.5906, 0.8154, 0.5912, 0.8136, 0.5695, 0.8164, 0.5696, 0.8308, 0.8414, 0.8273, 0.8399, 0.8289, 0.8308, 0.8324, 0.8321, 0.735, 0.6674, 0.7138, 0.6674, 0.7139, 0.6635, 0.735, 0.6635, 0.8154, 0.5912, 0.8116, 0.5915, 0.8098, 0.5702, 0.8136, 0.5695, 0.8154, 0.6458, 0.8141, 0.6519, 0.8054, 0.6529, 0.8068, 0.6467, 0.804, 0.5884, 0.8042, 0.5923, 0.7954, 0.5923, 0.7952, 0.5884, 0.2174, 0.8774, 0.2245, 0.877, 0.2197, 0.8849, 0.2174, 0.8827, 0.7664, 0.6635, 0.7675, 0.6671, 0.7461, 0.6671, 0.7468, 0.6635, 0.7905, 0.5696, 0.7847, 0.5716, 0.7847, 0.563, 0.7906, 0.5609, 0.7782, 0.6735, 0.7779, 0.6631, 0.7839, 0.6631, 0.7841, 0.6735, 0.7983, 0.6735, 0.7984, 0.6631, 0.8044, 0.6631, 0.8042, 0.6736, 0.7917, 0.6432, 0.7954, 0.6374, 0.8044, 0.6391, 0.8029, 0.6415, 0.7846, 0.6364, 0.7846, 0.6219, 0.7906, 0.618, 0.7906, 0.6391, 0.8078, 0.6746, 0.8078, 0.6687, 0.8182, 0.6689, 0.8182, 0.6749, 0.8154, 0.5615, 0.8154, 0.5674, 0.805, 0.5675, 0.805, 0.5615, 0.6734, 0.6634, 0.693, 0.6634, 0.6936, 0.667, 0.6723, 0.667, 0.7438, 0.6673, 0.735, 0.6674, 0.735, 0.6635, 0.7437, 0.6635, 0.5341, 0.8324, 0.5441, 0.8347, 0.5408, 0.8402, 0.5339, 0.8386, 0.705, 0.6673, 0.7052, 0.6635, 0.7139, 0.6635, 0.7138, 0.6674, 0.8116, 0.5915, 0.8071, 0.5911, 0.8054, 0.5716, 0.8098, 0.5702, 0.1865, 0.8774, 0.1865, 0.8828, 0.1842, 0.885, 0.1794, 0.877, 0.8161, 0.5996, 0.8133, 0.6005, 0.8154, 0.5912, 0.8182, 0.5906, 0.8133, 0.6005, 0.8096, 0.6006, 0.8116, 0.5915, 0.8154, 0.5912, 0.7862, 0.5956, 0.7942, 0.5946, 0.8044, 0.6047, 0.8011, 0.6102, 0.8096, 0.6006, 0.8054, 0.5993, 0.8071, 0.5911, 0.8116, 0.5915, 0.7862, 0.5759, 0.8011, 0.5612, 0.8044, 0.571, 0.7942, 0.5811, 0.6957, 0.6749, 0.6932, 0.6748, 0.6937, 0.6711, 0.8347, 0.8339, 0.8332, 0.843, 0.8308, 0.8414, 0.8324, 0.8321, 0.7984, 0.6631, 0.7983, 0.6735, 0.7841, 0.6735, 0.7839, 0.6631, 0.7339, 0.6749, 0.7143, 0.6749, 0.7136, 0.6713, 0.7349, 0.6713, 0.6936, 0.667, 0.6937, 0.6711, 0.6719, 0.671, 0.6723, 0.667, 0.8182, 0.6235, 0.8182, 0.6295, 0.8078, 0.6293, 0.8078, 0.6234, 0.8229, 0.8388, 0.8245, 0.8306, 0.8289, 0.8308, 0.8273, 0.8399, 0.2122, 0.8519, 0.2174, 0.8519, 0.2174, 0.8571, 0.2123, 0.8571, 0.2174, 0.8519, 0.2197, 0.8494, 0.2245, 0.8573, 0.2174, 0.8571, 0.1865, 0.8519, 0.1865, 0.8571, 0.1794, 0.8574, 0.1842, 0.8494, 0.2123, 0.8571, 0.2174, 0.8571, 0.2174, 0.8774, 0.2123, 0.8774, 0.2174, 0.8571, 0.2245, 0.8573, 0.2245, 0.877, 0.2174, 0.8774, 0.1865, 0.8571, 0.1865, 0.8774, 0.1794, 0.877, 0.1794, 0.8574, 0.192, 0.8775, 0.2123, 0.8774, 0.2122, 0.8827, 0.1919, 0.8828, 0.192, 0.8571, 0.2123, 0.8571, 0.2123, 0.8774, 0.192, 0.8775, 0.1919, 0.8519, 0.2122, 0.8519, 0.2123, 0.8571, 0.192, 0.8571, 0.1919, 0.8519, 0.1922, 0.8446, 0.2117, 0.8446, 0.2122, 0.8519, 0.1922, 0.8898, 0.1842, 0.885, 0.1865, 0.8828, 0.1919, 0.8828, 0.1865, 0.8774, 0.192, 0.8775, 0.1919, 0.8828, 0.1865, 0.8828, 0.1865, 0.8571, 0.192, 0.8571, 0.192, 0.8775, 0.1865, 0.8774, 0.1865, 0.8519, 0.1919, 0.8519, 0.192, 0.8571, 0.1865, 0.8571, 0.1865, 0.8519, 0.1842, 0.8494, 0.1922, 0.8446, 0.1919, 0.8519, 0.2117, 0.8898, 0.1922, 0.8898, 0.1919, 0.8828, 0.2122, 0.8827, 0.522, 0.8375, 0.2628, 0.8375, 0.2628, 0.8328, 0.522, 0.8328, 0.005297, 0.8438, 0.004938, 0.9945, 0.0002687, 0.9945, 0.00184, 0.8403, 0.2409, 0.84, 0.2424, 0.9942, 0.2378, 0.9942, 0.2374, 0.8435, 0.6598, 0.6701, 0.6563, 0.6736, 0.001031, 0.6736, 0.001028, 0.6689, 0.4753, 0.6598, 0.476, 0.00163, 0.6295, 0.0009331, 0.6295, 0.6598, 0.001082, 0.6749, 0.562, 0.6757, 0.561, 0.8292, 0.0002584, 0.8291, 0.2397, 0.0002604, 0.239, 0.6584, 0.0008445, 0.6584, 0.0001564, 0.0002605, 0.2474, 0.8397, 0.4835, 0.8397, 0.4814, 0.9917, 0.244, 0.9917, 0.5667, 0.6762, 0.8237, 0.6762, 0.8207, 0.8471, 0.5638, 0.8471, 0.2603, 0.8375, 0.001106, 0.8372, 0.00111, 0.8326, 0.2603, 0.8328, 0.6321, 0.6572, 0.8044, 0.6572, 0.8044, 0.6612, 0.6321, 0.6612, 0.7845, 0.0004518, 0.9353, 0.0002635, 0.9344, 0.5592, 0.7841, 0.5591, 0.2412, 0.0005227, 0.4738, 0.0007232, 0.4729, 0.6556, 0.241, 0.6554, 0.7824, 0.6556, 0.6316, 0.6556, 0.632, 0.000625, 0.7824, 0.000264, 0.9972, 0.8209, 0.8249, 0.8209, 0.8246, 0.5623, 0.9969, 0.5623, 0.9597, 0.8494, 0.9601, 0.9997, 0.728, 1.0, 0.7283, 0.8497, 0.1804, 0.8512, 0.008101, 0.8512, 0.008101, 0.8466, 0.1804, 0.8466, 0.7047, 0.6712, 0.705, 0.6673, 0.7138, 0.6674, 0.7136, 0.6713, 0.7438, 0.6712, 0.7349, 0.6713, 0.735, 0.6674, 0.7438, 0.6673, 0.8038, 0.5845, 0.804, 0.5884, 0.7952, 0.5884, 0.7949, 0.5845, 0.7349, 0.6713, 0.7136, 0.6713, 0.7138, 0.6674, 0.735, 0.6674, 0.7675, 0.6671, 0.7675, 0.671, 0.7463, 0.671, 0.7461, 0.6671, 0.7763, 0.6672, 0.7769, 0.6712, 0.7675, 0.671, 0.7675, 0.6671, 0.7022, 0.6711, 0.6937, 0.6711, 0.6936, 0.667, 0.7025, 0.6672, 0.799, 0.6477, 0.7917, 0.6432, 0.8029, 0.6415, 0.7019, 0.6749, 0.6957, 0.6749, 0.6937, 0.6711, 0.7022, 0.6711, 0.4885, 0.8503, 0.7211, 0.8505, 0.7245, 0.854, 0.485, 0.8538, 0.001032, 0.662, 0.6563, 0.6622, 0.6598, 0.6657, 0.001028, 0.6667, 0.4766, 0.0, 0.4766, 0.0, 0.4766, 0.0, 0.4766, 0.0, 0.4793, 0.0, 0.4793, 0.0, 0.4793, 0.0, 0.4793, 0.0])
me_cube_003.materials.append(mat_material)
me_cube_003.use_mirror_vertex_groups = False
me_cube_003.update()

# ---- objects
ob_desk = bpy.data.objects.new('desk', me_cube)
ob_drawer = bpy.data.objects.new('drawer', me_cube_001)
ob_camera = bpy.data.objects.new('Camera', cam_camera)
ob_light = bpy.data.objects.new('Light', light_light)
ob_desk_001 = bpy.data.objects.new('desk.001', me_cube_002)
ob_drawer_001 = bpy.data.objects.new('drawer.001', me_cube_003)

# ---- transforms, parenting, visibility, modifiers, constraints
ob_desk.location = (0.0, 0.0, 1.0)
ob_desk.lock_rotations_4d = False
ob_desk.empty_display_type = 'ARROWS'
ob_desk.lineart.crease_threshold = 0.0
_m = ob_desk.modifiers.new('Bevel', 'BEVEL')
_m.width = 0.01
_m.width_pct = 0.01
_m = ob_desk.modifiers.new('Auto Smooth', 'NODES')
_m.node_group = ng_auto_smooth
_gi = [s.identifier for s in ng_auto_smooth.interface.items_tree if s.item_type == 'SOCKET' and s.in_out == 'INPUT']
_m[_gi[1]] = 0.5236  # Angle
_m = ob_desk.modifiers.new('Auto Smooth.001', 'NODES')
_m.node_group = ng_auto_smooth
_gi = [s.identifier for s in ng_auto_smooth.interface.items_tree if s.item_type == 'SOCKET' and s.in_out == 'INPUT']
_m[_gi[1]] = 0.5236  # Angle
ob_drawer.location = (0.7172, -0.7363, 0.9167)
ob_drawer.scale = (1.054, 1.054, 1.054)
ob_drawer.lock_rotations_4d = False
ob_drawer.empty_display_type = 'ARROWS'
ob_drawer.lineart.crease_threshold = 0.0
_m = ob_drawer.modifiers.new('Mirror', 'MIRROR')
_m.use_axis = (False, True, False)
_m.mirror_object = ob_desk
_m = ob_drawer.modifiers.new('Array', 'ARRAY')
_m.count = 3
_m.relative_offset_displace = (0.0, 0.0, -1.09)
_m = ob_drawer.modifiers.new('Auto Smooth', 'NODES')
_m.node_group = ng_auto_smooth
_gi = [s.identifier for s in ng_auto_smooth.interface.items_tree if s.item_type == 'SOCKET' and s.in_out == 'INPUT']
_m[_gi[1]] = 0.5236  # Angle
ob_camera.location = (7.359, -6.926, 4.958)
ob_camera.rotation_euler = (1.109, 0.0, 0.8149)
ob_camera.lock_rotations_4d = False
ob_camera.empty_display_type = 'ARROWS'
ob_camera.color = (0.0, 0.0, 0.0, 0.0)
ob_camera.display_type = 'WIRE'
ob_camera.lineart.crease_threshold = 0.0
ob_light.location = (4.076, 1.005, 5.904)
ob_light.rotation_euler = (0.6503, 0.05522, 1.866)
ob_light.lock_rotations_4d = False
ob_light.empty_display_type = 'ARROWS'
ob_light.color = (0.0, 0.0, 0.0, 0.0)
ob_light.lineart.crease_threshold = 0.0
ob_desk_001.location = (0.0, 0.0, 1.0)
ob_desk_001.lock_rotations_4d = False
ob_desk_001.empty_display_type = 'ARROWS'
ob_desk_001.lineart.crease_threshold = 0.0
_m = ob_desk_001.modifiers.new('Bevel', 'BEVEL')
_m.width = 0.09
_m.width_pct = 0.09
_m = ob_desk_001.modifiers.new('Auto Smooth', 'NODES')
_m.node_group = ng_auto_smooth
_gi = [s.identifier for s in ng_auto_smooth.interface.items_tree if s.item_type == 'SOCKET' and s.in_out == 'INPUT']
_m[_gi[1]] = 0.5236  # Angle
ob_drawer_001.location = (0.7172, -0.7363, 0.9167)
ob_drawer_001.scale = (1.054, 1.054, 1.054)
ob_drawer_001.lock_rotations_4d = False
ob_drawer_001.empty_display_type = 'ARROWS'
ob_drawer_001.lineart.crease_threshold = 0.0
_m = ob_drawer_001.modifiers.new('Mirror', 'MIRROR')
_m.use_axis = (False, True, False)
_m.mirror_object = ob_desk_001
_m = ob_drawer_001.modifiers.new('Array', 'ARRAY')
_m.count = 3
_m.relative_offset_displace = (0.0, 0.0, -1.09)
_m = ob_drawer_001.modifiers.new('Auto Smooth', 'NODES')
_m.node_group = ng_auto_smooth
_gi = [s.identifier for s in ng_auto_smooth.interface.items_tree if s.item_type == 'SOCKET' and s.in_out == 'INPUT']
_m[_gi[1]] = 0.5236  # Angle

# ---- collection membership
col_collection.objects.link(ob_desk)
col_collection.objects.link(ob_drawer)
col_extras.objects.link(ob_camera)
col_extras.objects.link(ob_light)
col_backup.objects.link(ob_desk_001)
col_backup.objects.link(ob_drawer_001)
def _layer_coll(name, lc=None):
    lc = lc or bpy.context.view_layer.layer_collection
    for c in lc.children:
        if c.name == name: return c
        r = _layer_coll(name, c)
        if r: return r
_layer_coll('Extras').exclude = True
_layer_coll('Backup').exclude = True

# ---- scene / render settings (as saved in the file)
scene.camera = ob_camera
scene.frame_start = 1; scene.frame_end = 250; scene.frame_set(1)
scene.render.engine = 'CYCLES'
scene.render.use_high_quality_normals = True
scene.render.use_persistent_data = True
scene.cycles.sampling_pattern = 'TABULATED_SOBOL'
scene.cycles.max_bounces = 8
scene.cycles.diffuse_bounces = 6
scene.cycles.glossy_bounces = 6
scene.cycles.transmission_bounces = 6
scene.cycles.transparent_max_bounces = 6
scene.eevee.taa_samples = 64
scene.eevee.taa_render_samples = 256
scene.eevee.use_volumetric_shadows = True
scene.eevee.use_gtao = True
scene.eevee.ray_tracing_options.trace_max_roughness = 0.0
scene.eevee.use_raytracing = True
scene.view_settings.view_transform = 'Filmic'
bpy.context.view_layer.update()
